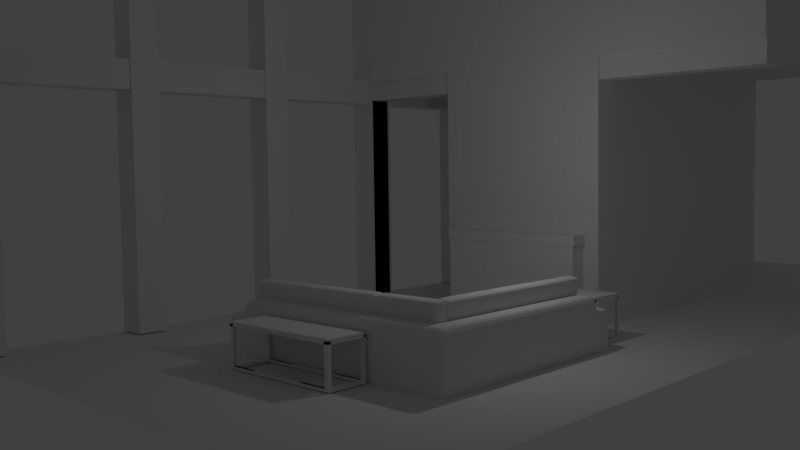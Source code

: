 # Source: interior.blend  (saved by Blender 2.79.6; exported with 4.5.12 LTS)
import bpy
from mathutils import Matrix  # noqa: F401  (used for matrix-valued properties, if any)

bpy.ops.wm.read_factory_settings(use_empty=True)
scene = bpy.context.scene
scene.name = 'Scene'

# ---- collections
col_collection_1 = bpy.data.collections.new('Collection 1'); scene.collection.children.link(col_collection_1)
col_collection_2 = bpy.data.collections.new('Collection 2'); scene.collection.children.link(col_collection_2)
col_collection_2.hide_render = True
col_collection_2.hide_viewport = True

# ---- materials (node trees are filled in below, after node groups)
mat_material = bpy.data.materials.new('Material')
mat_material.alpha_threshold = 0.0
mat_material.roughness = 0.5

# ---- material node trees
mat_material.use_nodes = True; mat_material.node_tree.nodes.clear()
_N = mat_material.node_tree.nodes; _L = mat_material.node_tree.links
n0 = _N.new('ShaderNodeOutputMaterial'); n0.name = 'Material Output'; n0.location = (300, 300)
n1 = _N.new('ShaderNodeBsdfGlass'); n1.name = 'Glass BSDF'; n1.location = (10, 300)
n1.distribution = 'BECKMANN'
n1.inputs[0].default_value = (0.8, 0.8, 0.8, 1.0)
n1.inputs[2].default_value = 1.45
_L.new(n1.outputs[0], n0.inputs[0])
n0.is_active_output = True

# ---- world
world_world = bpy.data.worlds.new('World'); scene.world = world_world
world_world.color = (0.05088, 0.05088, 0.05088)
world_world.use_sun_shadow = False
world_world.sun_shadow_jitter_overblur = 0.0

# ---- cameras
cam_camera = bpy.data.cameras.new('Camera')
cam_camera.clip_end = 100.0
cam_camera.lens = 35.0
cam_camera.sensor_width = 32.0
cam_camera.sensor_height = 18.0
cam_camera.ortho_scale = 7.314
cam_camera.dof.focus_distance = 0.0

# ---- lights
light_lamp = bpy.data.lights.new('Lamp', 'POINT')
light_lamp.transmission_factor = 0.0
light_lamp.cutoff_distance = 30.0
light_lamp.energy = 100.0
light_lamp.shadow_buffer_clip_start = 1.001
light_lamp.shadow_soft_size = 0.1
light_lamp.shadow_maximum_resolution = 0.006
light_lamp.use_absolute_resolution = True
light_sun = bpy.data.lights.new('Sun', 'SUN')
light_sun.transmission_factor = 0.0
light_sun.angle = 0.1993
light_sun.energy = 1.0
light_sun.shadow_buffer_clip_start = 0.5
light_sun.shadow_soft_size = 0.1
light_sun.shadow_cascade_max_distance = 1000.0

# ---- meshes
me_cube_027 = bpy.data.meshes.new('Cube.027')
me_cube_027.from_pydata([(-0.9763, -1.0, -1.0), (-1.0, -1.0, 1.0), (-0.9763, 1.0, -1.0), (-1.0, 1.0, 1.0), (0.9763, -1.0, -1.0), (1.0, -1.0, 1.0), (0.9763, 1.0, -1.0), (1.0, 1.0, 1.0)], [], [(0, 1, 3, 2), (2, 3, 7, 6), (6, 7, 5, 4), (4, 5, 1, 0), (2, 6, 4, 0), (7, 3, 1, 5)])
me_cube_027.materials.append(mat_material)
me_cube_027.use_remesh_preserve_volume = False
me_cube_027.use_remesh_preserve_attributes = False
me_cube_027.use_mirror_vertex_groups = False
me_cube_027.update()
me_cylinder_003 = bpy.data.meshes.new('Cylinder.003')
me_cylinder_003.from_pydata([(0.0, 1.0, -1.0), (0.0, 1.0, 1.0), (0.1951, 0.9808, -1.0), (0.1951, 0.9808, 1.0), (0.3827, 0.9239, -1.0), (0.3827, 0.9239, 1.0), (0.5556, 0.8315, -1.0), (0.5556, 0.8315, 1.0), (0.7071, 0.7071, -1.0), (0.7071, 0.7071, 1.0), (0.8315, 0.5556, -1.0), (0.8315, 0.5556, 1.0), (0.9239, 0.3827, -1.0), (0.9239, 0.3827, 1.0), (0.9808, 0.1951, -1.0), (0.9808, 0.1951, 1.0), (1.0, 7.55e-08, -1.0), (1.0, 7.55e-08, 1.0), (0.9808, -0.1951, -1.0), (0.9808, -0.1951, 1.0), (0.9239, -0.3827, -1.0), (0.9239, -0.3827, 1.0), (0.8315, -0.5556, -1.0), (0.8315, -0.5556, 1.0), (0.7071, -0.7071, -1.0), (0.7071, -0.7071, 1.0), (0.5556, -0.8315, -1.0), (0.5556, -0.8315, 1.0), (0.3827, -0.9239, -1.0), (0.3827, -0.9239, 1.0), (0.1951, -0.9808, -1.0), (0.1951, -0.9808, 1.0), (-3.258e-07, -1.0, -1.0), (-3.258e-07, -1.0, 1.0), (-0.1951, -0.9808, -1.0), (-0.1951, -0.9808, 1.0), (-0.3827, -0.9239, -1.0), (-0.3827, -0.9239, 1.0), (-0.5556, -0.8315, -1.0), (-0.5556, -0.8315, 1.0), (-0.7071, -0.7071, -1.0), (-0.7071, -0.7071, 1.0), (-0.8315, -0.5556, -1.0), (-0.8315, -0.5556, 1.0), (-0.9239, -0.3827, -1.0), (-0.9239, -0.3827, 1.0), (-0.9808, -0.1951, -1.0), (-0.9808, -0.1951, 1.0), (-1.0, 9.656e-07, -1.0), (-1.0, 9.656e-07, 1.0), (-0.9808, 0.1951, -1.0), (-0.9808, 0.1951, 1.0), (-0.9239, 0.3827, -1.0), (-0.9239, 0.3827, 1.0), (-0.8315, 0.5556, -1.0), (-0.8315, 0.5556, 1.0), (-0.7071, 0.7071, -1.0), (-0.7071, 0.7071, 1.0), (-0.5556, 0.8315, -1.0), (-0.5556, 0.8315, 1.0), (-0.3827, 0.9239, -1.0), (-0.3827, 0.9239, 1.0), (-0.1951, 0.9808, -1.0), (-0.1951, 0.9808, 1.0), (0.239, 1.201, 1.032), (-2.671e-08, 1.225, 1.032), (0.4688, 1.132, 1.032), (0.6805, 1.018, 1.032), (0.8661, 0.8661, 1.032), (1.018, 0.6805, 1.032), (1.132, 0.4688, 1.032), (1.201, 0.239, 1.032), (1.225, 2.838e-08, 1.032), (1.201, -0.239, 1.032), (1.132, -0.4688, 1.032), (1.018, -0.6805, 1.032), (0.8661, -0.8661, 1.032), (0.6805, -1.018, 1.032), (0.4687, -1.132, 1.032), (0.239, -1.201, 1.032), (-4.258e-07, -1.225, 1.032), (-0.239, -1.201, 1.032), (-0.4688, -1.132, 1.032), (-0.6805, -1.018, 1.032), (-0.8661, -0.8661, 1.032), (-1.018, -0.6805, 1.032), (-1.132, -0.4687, 1.032), (-1.201, -0.239, 1.032), (-1.225, 1.119e-06, 1.032), (-1.201, 0.239, 1.032), (-1.132, 0.4688, 1.032), (-1.018, 0.6805, 1.032), (-0.8661, 0.8661, 1.032), (-0.6805, 1.018, 1.032), (-0.4687, 1.132, 1.032), (-0.239, 1.201, 1.032)], [], [(0, 1, 3, 2), (2, 3, 5, 4), (4, 5, 7, 6), (6, 7, 9, 8), (8, 9, 11, 10), (10, 11, 13, 12), (12, 13, 15, 14), (14, 15, 17, 16), (16, 17, 19, 18), (18, 19, 21, 20), (20, 21, 23, 22), (22, 23, 25, 24), (24, 25, 27, 26), (26, 27, 29, 28), (28, 29, 31, 30), (30, 31, 33, 32), (32, 33, 35, 34), (34, 35, 37, 36), (36, 37, 39, 38), (38, 39, 41, 40), (40, 41, 43, 42), (42, 43, 45, 44), (44, 45, 47, 46), (46, 47, 49, 48), (48, 49, 51, 50), (50, 51, 53, 52), (52, 53, 55, 54), (54, 55, 57, 56), (56, 57, 59, 58), (58, 59, 61, 60), (13, 11, 69, 70), (60, 61, 63, 62), (62, 63, 1, 0), (0, 2, 4, 6, 8, 10, 12, 14, 16, 18, 20, 22, 24, 26, 28, 30, 32, 34, 36, 38, 40, 42, 44, 46, 48, 50, 52, 54, 56, 58, 60, 62), (64, 65, 95, 94, 93, 92, 91, 90, 89, 88, 87, 86, 85, 84, 83, 82, 81, 80, 79, 78, 77, 76, 75, 74, 73, 72, 71, 70, 69, 68, 67, 66), (31, 29, 78, 79), (49, 47, 87, 88), (5, 3, 64, 66), (23, 21, 74, 75), (41, 39, 83, 84), (59, 57, 92, 93), (15, 13, 70, 71), (33, 31, 79, 80), (51, 49, 88, 89), (7, 5, 66, 67), (25, 23, 75, 76), (43, 41, 84, 85), (61, 59, 93, 94), (17, 15, 71, 72), (35, 33, 80, 81), (53, 51, 89, 90), (9, 7, 67, 68), (27, 25, 76, 77), (45, 43, 85, 86), (63, 61, 94, 95), (19, 17, 72, 73), (37, 35, 81, 82), (55, 53, 90, 91), (11, 9, 68, 69), (29, 27, 77, 78), (47, 45, 86, 87), (3, 1, 65, 64), (1, 63, 95, 65), (21, 19, 73, 74), (39, 37, 82, 83), (57, 55, 91, 92)])
me_cylinder_003.use_remesh_preserve_volume = False
me_cylinder_003.use_remesh_preserve_attributes = False
me_cylinder_003.use_mirror_vertex_groups = False
me_cylinder_003.update()
me_cylinder_002 = bpy.data.meshes.new('Cylinder.002')
me_cylinder_002.from_pydata([(0.0, 1.0, -1.0), (0.0, 1.0, 1.0), (0.1951, 0.9808, -1.0), (0.1951, 0.9808, 1.0), (0.3827, 0.9239, -1.0), (0.3827, 0.9239, 1.0), (0.5556, 0.8315, -1.0), (0.5556, 0.8315, 1.0), (0.7071, 0.7071, -1.0), (0.7071, 0.7071, 1.0), (0.8315, 0.5556, -1.0), (0.8315, 0.5556, 1.0), (0.9239, 0.3827, -1.0), (0.9239, 0.3827, 1.0), (0.9808, 0.1951, -1.0), (0.9808, 0.1951, 1.0), (1.0, 7.55e-08, -1.0), (1.0, 7.55e-08, 1.0), (0.9808, -0.1951, -1.0), (0.9808, -0.1951, 1.0), (0.9239, -0.3827, -1.0), (0.9239, -0.3827, 1.0), (0.8315, -0.5556, -1.0), (0.8315, -0.5556, 1.0), (0.7071, -0.7071, -1.0), (0.7071, -0.7071, 1.0), (0.5556, -0.8315, -1.0), (0.5556, -0.8315, 1.0), (0.3827, -0.9239, -1.0), (0.3827, -0.9239, 1.0), (0.1951, -0.9808, -1.0), (0.1951, -0.9808, 1.0), (-3.258e-07, -1.0, -1.0), (-3.258e-07, -1.0, 1.0), (-0.1951, -0.9808, -1.0), (-0.1951, -0.9808, 1.0), (-0.3827, -0.9239, -1.0), (-0.3827, -0.9239, 1.0), (-0.5556, -0.8315, -1.0), (-0.5556, -0.8315, 1.0), (-0.7071, -0.7071, -1.0), (-0.7071, -0.7071, 1.0), (-0.8315, -0.5556, -1.0), (-0.8315, -0.5556, 1.0), (-0.9239, -0.3827, -1.0), (-0.9239, -0.3827, 1.0), (-0.9808, -0.1951, -1.0), (-0.9808, -0.1951, 1.0), (-1.0, 9.656e-07, -1.0), (-1.0, 9.656e-07, 1.0), (-0.9808, 0.1951, -1.0), (-0.9808, 0.1951, 1.0), (-0.9239, 0.3827, -1.0), (-0.9239, 0.3827, 1.0), (-0.8315, 0.5556, -1.0), (-0.8315, 0.5556, 1.0), (-0.7071, 0.7071, -1.0), (-0.7071, 0.7071, 1.0), (-0.5556, 0.8315, -1.0), (-0.5556, 0.8315, 1.0), (-0.3827, 0.9239, -1.0), (-0.3827, 0.9239, 1.0), (-0.1951, 0.9808, -1.0), (-0.1951, 0.9808, 1.0), (0.264, 1.327, 1.03), (-3.976e-08, 1.353, 1.03), (0.5178, 1.25, 1.03), (0.7518, 1.125, 1.03), (0.9569, 0.9569, 1.03), (1.125, 0.7518, 1.03), (1.25, 0.5178, 1.03), (1.327, 0.264, 1.03), (1.353, -3.23e-09, 1.03), (1.327, -0.264, 1.03), (1.25, -0.5178, 1.03), (1.125, -0.7518, 1.03), (0.9569, -0.9569, 1.03), (0.7518, -1.125, 1.03), (0.5178, -1.25, 1.03), (0.264, -1.327, 1.03), (-4.807e-07, -1.353, 1.03), (-0.264, -1.327, 1.03), (-0.5178, -1.25, 1.03), (-0.7518, -1.125, 1.03), (-0.9569, -0.9569, 1.03), (-1.125, -0.7518, 1.03), (-1.25, -0.5178, 1.03), (-1.327, -0.264, 1.03), (-1.353, 1.201e-06, 1.03), (-1.327, 0.264, 1.03), (-1.25, 0.5178, 1.03), (-1.125, 0.7518, 1.03), (-0.9569, 0.9569, 1.03), (-0.7518, 1.125, 1.03), (-0.5178, 1.25, 1.03), (-0.264, 1.327, 1.03)], [], [(0, 1, 3, 2), (2, 3, 5, 4), (4, 5, 7, 6), (6, 7, 9, 8), (8, 9, 11, 10), (10, 11, 13, 12), (12, 13, 15, 14), (14, 15, 17, 16), (16, 17, 19, 18), (18, 19, 21, 20), (20, 21, 23, 22), (22, 23, 25, 24), (24, 25, 27, 26), (26, 27, 29, 28), (28, 29, 31, 30), (30, 31, 33, 32), (32, 33, 35, 34), (34, 35, 37, 36), (36, 37, 39, 38), (38, 39, 41, 40), (40, 41, 43, 42), (42, 43, 45, 44), (44, 45, 47, 46), (46, 47, 49, 48), (48, 49, 51, 50), (50, 51, 53, 52), (52, 53, 55, 54), (54, 55, 57, 56), (56, 57, 59, 58), (58, 59, 61, 60), (63, 61, 94, 95), (60, 61, 63, 62), (62, 63, 1, 0), (0, 2, 4, 6, 8, 10, 12, 14, 16, 18, 20, 22, 24, 26, 28, 30, 32, 34, 36, 38, 40, 42, 44, 46, 48, 50, 52, 54, 56, 58, 60, 62), (64, 65, 95, 94, 93, 92, 91, 90, 89, 88, 87, 86, 85, 84, 83, 82, 81, 80, 79, 78, 77, 76, 75, 74, 73, 72, 71, 70, 69, 68, 67, 66), (19, 17, 72, 73), (37, 35, 81, 82), (55, 53, 90, 91), (11, 9, 68, 69), (29, 27, 77, 78), (47, 45, 86, 87), (3, 1, 65, 64), (1, 63, 95, 65), (21, 19, 73, 74), (39, 37, 82, 83), (57, 55, 91, 92), (13, 11, 69, 70), (31, 29, 78, 79), (49, 47, 87, 88), (5, 3, 64, 66), (23, 21, 74, 75), (41, 39, 83, 84), (59, 57, 92, 93), (15, 13, 70, 71), (33, 31, 79, 80), (51, 49, 88, 89), (7, 5, 66, 67), (25, 23, 75, 76), (43, 41, 84, 85), (61, 59, 93, 94), (17, 15, 71, 72), (35, 33, 80, 81), (53, 51, 89, 90), (9, 7, 67, 68), (27, 25, 76, 77), (45, 43, 85, 86)])
me_cylinder_002.use_remesh_preserve_volume = False
me_cylinder_002.use_remesh_preserve_attributes = False
me_cylinder_002.use_mirror_vertex_groups = False
me_cylinder_002.update()
me_cylinder_001 = bpy.data.meshes.new('Cylinder.001')
me_cylinder_001.from_pydata([(0.0, 1.0, -1.0), (0.0, 1.0, 1.0), (0.1951, 0.9808, -1.0), (0.1951, 0.9808, 1.0), (0.3827, 0.9239, -1.0), (0.3827, 0.9239, 1.0), (0.5556, 0.8315, -1.0), (0.5556, 0.8315, 1.0), (0.7071, 0.7071, -1.0), (0.7071, 0.7071, 1.0), (0.8315, 0.5556, -1.0), (0.8315, 0.5556, 1.0), (0.9239, 0.3827, -1.0), (0.9239, 0.3827, 1.0), (0.9808, 0.1951, -1.0), (0.9808, 0.1951, 1.0), (1.0, 7.55e-08, -1.0), (1.0, 7.55e-08, 1.0), (0.9808, -0.1951, -1.0), (0.9808, -0.1951, 1.0), (0.9239, -0.3827, -1.0), (0.9239, -0.3827, 1.0), (0.8315, -0.5556, -1.0), (0.8315, -0.5556, 1.0), (0.7071, -0.7071, -1.0), (0.7071, -0.7071, 1.0), (0.5556, -0.8315, -1.0), (0.5556, -0.8315, 1.0), (0.3827, -0.9239, -1.0), (0.3827, -0.9239, 1.0), (0.1951, -0.9808, -1.0), (0.1951, -0.9808, 1.0), (-3.258e-07, -1.0, -1.0), (-3.258e-07, -1.0, 1.0), (-0.1951, -0.9808, -1.0), (-0.1951, -0.9808, 1.0), (-0.3827, -0.9239, -1.0), (-0.3827, -0.9239, 1.0), (-0.5556, -0.8315, -1.0), (-0.5556, -0.8315, 1.0), (-0.7071, -0.7071, -1.0), (-0.7071, -0.7071, 1.0), (-0.8315, -0.5556, -1.0), (-0.8315, -0.5556, 1.0), (-0.9239, -0.3827, -1.0), (-0.9239, -0.3827, 1.0), (-0.9808, -0.1951, -1.0), (-0.9808, -0.1951, 1.0), (-1.0, 9.656e-07, -1.0), (-1.0, 9.656e-07, 1.0), (-0.9808, 0.1951, -1.0), (-0.9808, 0.1951, 1.0), (-0.9239, 0.3827, -1.0), (-0.9239, 0.3827, 1.0), (-0.8315, 0.5556, -1.0), (-0.8315, 0.5556, 1.0), (-0.7071, 0.7071, -1.0), (-0.7071, 0.7071, 1.0), (-0.5556, 0.8315, -1.0), (-0.5556, 0.8315, 1.0), (-0.3827, 0.9239, -1.0), (-0.3827, 0.9239, 1.0), (-0.1951, 0.9808, -1.0), (-0.1951, 0.9808, 1.0), (0.2449, 1.231, 1.027), (-3.032e-08, 1.255, 1.027), (0.4804, 1.16, 1.027), (0.6974, 1.044, 1.027), (0.8876, 0.8876, 1.027), (1.044, 0.6974, 1.027), (1.16, 0.4804, 1.027), (1.231, 0.2449, 1.027), (1.255, 2.201e-08, 1.027), (1.231, -0.2449, 1.027), (1.16, -0.4804, 1.027), (1.044, -0.6974, 1.027), (0.8876, -0.8876, 1.027), (0.6974, -1.044, 1.027), (0.4804, -1.16, 1.027), (0.2449, -1.231, 1.027), (-4.394e-07, -1.255, 1.027), (-0.2449, -1.231, 1.027), (-0.4804, -1.16, 1.027), (-0.6974, -1.044, 1.027), (-0.8876, -0.8876, 1.027), (-1.044, -0.6974, 1.027), (-1.16, -0.4804, 1.027), (-1.231, -0.2449, 1.027), (-1.255, 1.139e-06, 1.027), (-1.231, 0.2449, 1.027), (-1.16, 0.4804, 1.027), (-1.044, 0.6974, 1.027), (-0.8876, 0.8876, 1.027), (-0.6974, 1.044, 1.027), (-0.4804, 1.16, 1.027), (-0.2449, 1.231, 1.027)], [], [(0, 1, 3, 2), (2, 3, 5, 4), (4, 5, 7, 6), (6, 7, 9, 8), (8, 9, 11, 10), (10, 11, 13, 12), (12, 13, 15, 14), (14, 15, 17, 16), (16, 17, 19, 18), (18, 19, 21, 20), (20, 21, 23, 22), (22, 23, 25, 24), (24, 25, 27, 26), (26, 27, 29, 28), (28, 29, 31, 30), (30, 31, 33, 32), (32, 33, 35, 34), (34, 35, 37, 36), (36, 37, 39, 38), (38, 39, 41, 40), (40, 41, 43, 42), (42, 43, 45, 44), (44, 45, 47, 46), (46, 47, 49, 48), (48, 49, 51, 50), (50, 51, 53, 52), (52, 53, 55, 54), (54, 55, 57, 56), (56, 57, 59, 58), (58, 59, 61, 60), (37, 35, 81, 82), (60, 61, 63, 62), (62, 63, 1, 0), (0, 2, 4, 6, 8, 10, 12, 14, 16, 18, 20, 22, 24, 26, 28, 30, 32, 34, 36, 38, 40, 42, 44, 46, 48, 50, 52, 54, 56, 58, 60, 62), (64, 65, 95, 94, 93, 92, 91, 90, 89, 88, 87, 86, 85, 84, 83, 82, 81, 80, 79, 78, 77, 76, 75, 74, 73, 72, 71, 70, 69, 68, 67, 66), (55, 53, 90, 91), (11, 9, 68, 69), (29, 27, 77, 78), (47, 45, 86, 87), (3, 1, 65, 64), (1, 63, 95, 65), (21, 19, 73, 74), (39, 37, 82, 83), (57, 55, 91, 92), (13, 11, 69, 70), (31, 29, 78, 79), (49, 47, 87, 88), (5, 3, 64, 66), (23, 21, 74, 75), (41, 39, 83, 84), (59, 57, 92, 93), (15, 13, 70, 71), (33, 31, 79, 80), (51, 49, 88, 89), (7, 5, 66, 67), (25, 23, 75, 76), (43, 41, 84, 85), (61, 59, 93, 94), (17, 15, 71, 72), (35, 33, 80, 81), (53, 51, 89, 90), (9, 7, 67, 68), (27, 25, 76, 77), (45, 43, 85, 86), (63, 61, 94, 95), (19, 17, 72, 73)])
me_cylinder_001.use_remesh_preserve_volume = False
me_cylinder_001.use_remesh_preserve_attributes = False
me_cylinder_001.use_mirror_vertex_groups = False
me_cylinder_001.update()
me_cylinder = bpy.data.meshes.new('Cylinder')
me_cylinder.from_pydata([(0.0, 1.0, -1.0), (0.0, 1.0, 1.0), (0.1951, 0.9808, -1.0), (0.1951, 0.9808, 1.0), (0.3827, 0.9239, -1.0), (0.3827, 0.9239, 1.0), (0.5556, 0.8315, -1.0), (0.5556, 0.8315, 1.0), (0.7071, 0.7071, -1.0), (0.7071, 0.7071, 1.0), (0.8315, 0.5556, -1.0), (0.8315, 0.5556, 1.0), (0.9239, 0.3827, -1.0), (0.9239, 0.3827, 1.0), (0.9808, 0.1951, -1.0), (0.9808, 0.1951, 1.0), (1.0, 7.55e-08, -1.0), (1.0, 7.55e-08, 1.0), (0.9808, -0.1951, -1.0), (0.9808, -0.1951, 1.0), (0.9239, -0.3827, -1.0), (0.9239, -0.3827, 1.0), (0.8315, -0.5556, -1.0), (0.8315, -0.5556, 1.0), (0.7071, -0.7071, -1.0), (0.7071, -0.7071, 1.0), (0.5556, -0.8315, -1.0), (0.5556, -0.8315, 1.0), (0.3827, -0.9239, -1.0), (0.3827, -0.9239, 1.0), (0.1951, -0.9808, -1.0), (0.1951, -0.9808, 1.0), (-3.258e-07, -1.0, -1.0), (-3.258e-07, -1.0, 1.0), (-0.1951, -0.9808, -1.0), (-0.1951, -0.9808, 1.0), (-0.3827, -0.9239, -1.0), (-0.3827, -0.9239, 1.0), (-0.5556, -0.8315, -1.0), (-0.5556, -0.8315, 1.0), (-0.7071, -0.7071, -1.0), (-0.7071, -0.7071, 1.0), (-0.8315, -0.5556, -1.0), (-0.8315, -0.5556, 1.0), (-0.9239, -0.3827, -1.0), (-0.9239, -0.3827, 1.0), (-0.9808, -0.1951, -1.0), (-0.9808, -0.1951, 1.0), (-1.0, 9.656e-07, -1.0), (-1.0, 9.656e-07, 1.0), (-0.9808, 0.1951, -1.0), (-0.9808, 0.1951, 1.0), (-0.9239, 0.3827, -1.0), (-0.9239, 0.3827, 1.0), (-0.8315, 0.5556, -1.0), (-0.8315, 0.5556, 1.0), (-0.7071, 0.7071, -1.0), (-0.7071, 0.7071, 1.0), (-0.5556, 0.8315, -1.0), (-0.5556, 0.8315, 1.0), (-0.3827, 0.9239, -1.0), (-0.3827, 0.9239, 1.0), (-0.1951, 0.9808, -1.0), (-0.1951, 0.9808, 1.0), (0.2519, 1.266, 1.017), (-3.299e-08, 1.291, 1.017), (0.4942, 1.193, 1.017), (0.7174, 1.074, 1.017), (0.9131, 0.9131, 1.017), (1.074, 0.7174, 1.017), (1.193, 0.4942, 1.017), (1.266, 0.2519, 1.017), (1.291, 1.395e-08, 1.017), (1.266, -0.2519, 1.017), (1.193, -0.4942, 1.017), (1.074, -0.7174, 1.017), (0.9131, -0.9131, 1.017), (0.7174, -1.074, 1.017), (0.4942, -1.193, 1.017), (0.2519, -1.266, 1.017), (-4.537e-07, -1.291, 1.017), (-0.2519, -1.266, 1.017), (-0.4942, -1.193, 1.017), (-0.7174, -1.074, 1.017), (-0.9131, -0.9131, 1.017), (-1.074, -0.7174, 1.017), (-1.193, -0.4942, 1.017), (-1.266, -0.2519, 1.017), (-1.291, 1.163e-06, 1.017), (-1.266, 0.2519, 1.017), (-1.193, 0.4942, 1.017), (-1.074, 0.7174, 1.017), (-0.9131, 0.9131, 1.017), (-0.7174, 1.074, 1.017), (-0.4942, 1.193, 1.017), (-0.2519, 1.266, 1.017)], [], [(0, 1, 3, 2), (2, 3, 5, 4), (4, 5, 7, 6), (6, 7, 9, 8), (8, 9, 11, 10), (10, 11, 13, 12), (12, 13, 15, 14), (14, 15, 17, 16), (16, 17, 19, 18), (18, 19, 21, 20), (20, 21, 23, 22), (22, 23, 25, 24), (24, 25, 27, 26), (26, 27, 29, 28), (28, 29, 31, 30), (30, 31, 33, 32), (32, 33, 35, 34), (34, 35, 37, 36), (36, 37, 39, 38), (38, 39, 41, 40), (40, 41, 43, 42), (42, 43, 45, 44), (44, 45, 47, 46), (46, 47, 49, 48), (48, 49, 51, 50), (50, 51, 53, 52), (52, 53, 55, 54), (54, 55, 57, 56), (56, 57, 59, 58), (58, 59, 61, 60), (21, 19, 73, 74), (60, 61, 63, 62), (62, 63, 1, 0), (0, 2, 4, 6, 8, 10, 12, 14, 16, 18, 20, 22, 24, 26, 28, 30, 32, 34, 36, 38, 40, 42, 44, 46, 48, 50, 52, 54, 56, 58, 60, 62), (64, 65, 95, 94, 93, 92, 91, 90, 89, 88, 87, 86, 85, 84, 83, 82, 81, 80, 79, 78, 77, 76, 75, 74, 73, 72, 71, 70, 69, 68, 67, 66), (39, 37, 82, 83), (57, 55, 91, 92), (13, 11, 69, 70), (31, 29, 78, 79), (49, 47, 87, 88), (5, 3, 64, 66), (23, 21, 74, 75), (41, 39, 83, 84), (59, 57, 92, 93), (15, 13, 70, 71), (33, 31, 79, 80), (51, 49, 88, 89), (7, 5, 66, 67), (25, 23, 75, 76), (43, 41, 84, 85), (61, 59, 93, 94), (17, 15, 71, 72), (35, 33, 80, 81), (53, 51, 89, 90), (9, 7, 67, 68), (27, 25, 76, 77), (45, 43, 85, 86), (63, 61, 94, 95), (19, 17, 72, 73), (37, 35, 81, 82), (55, 53, 90, 91), (11, 9, 68, 69), (29, 27, 77, 78), (47, 45, 86, 87), (3, 1, 65, 64), (1, 63, 95, 65)])
me_cylinder.use_remesh_preserve_volume = False
me_cylinder.use_remesh_preserve_attributes = False
me_cylinder.use_mirror_vertex_groups = False
me_cylinder.update()
me_cube_026 = bpy.data.meshes.new('Cube.026')
me_cube_026.from_pydata([(-0.9763, -1.0, -1.0), (-1.0, -1.0, 1.0), (-0.9763, 1.0, -1.0), (-1.0, 1.0, 1.0), (0.9763, -1.0, -1.0), (1.0, -1.0, 1.0), (0.9763, 1.0, -1.0), (1.0, 1.0, 1.0)], [], [(0, 1, 3, 2), (2, 3, 7, 6), (6, 7, 5, 4), (4, 5, 1, 0), (2, 6, 4, 0), (7, 3, 1, 5)])
me_cube_026.materials.append(mat_material)
me_cube_026.use_remesh_preserve_volume = False
me_cube_026.use_remesh_preserve_attributes = False
me_cube_026.use_mirror_vertex_groups = False
me_cube_026.update()
me_cube_025 = bpy.data.meshes.new('Cube.025')
me_cube_025.from_pydata([(-1.0, -1.0, -1.0), (-1.0, -1.0, 1.0), (-1.0, 1.0, -1.0), (-1.0, 1.0, 1.0), (1.0, -1.0, -1.0), (1.0, -1.0, 1.0), (1.0, 1.0, -1.0), (1.0, 1.0, 1.0), (0.8122, 1.0, -1.0), (0.8122, 1.0, 1.0), (0.8122, -1.0, -1.0), (0.8122, -1.0, 1.0), (-0.8077, 1.0, -1.0), (-0.8077, -1.0, 1.0), (-0.8077, 1.0, 1.0), (-0.8077, -1.0, -1.0), (-1.0, -1.0, 0.8376), (-1.0, 1.0, 0.8376), (1.0, 1.0, 0.8376), (1.0, -1.0, 0.8376), (0.8122, -1.0, 0.8376), (0.8122, 1.0, 0.8376), (-0.8077, 1.0, 0.8376), (-0.8077, -1.0, 0.8376)], [], [(16, 1, 3, 17), (21, 9, 7, 18), (18, 7, 5, 19), (23, 13, 1, 16), (8, 6, 4, 10), (14, 3, 1, 13), (7, 9, 11, 5), (19, 5, 11, 20), (22, 14, 9, 21), (17, 3, 14, 22), (2, 12, 15, 0), (9, 14, 13, 11), (20, 11, 13, 23), (2, 17, 22, 12), (4, 19, 20, 10), (15, 23, 16, 0), (6, 18, 19, 4), (8, 21, 18, 6), (0, 16, 17, 2), (12, 22, 23, 15), (20, 23, 22, 21), (8, 10, 20, 21)])
me_cube_025.use_remesh_preserve_volume = False
me_cube_025.use_remesh_preserve_attributes = False
me_cube_025.use_mirror_vertex_groups = False
me_cube_025.update()
me_cube_024 = bpy.data.meshes.new('Cube.024')
me_cube_024.from_pydata([(-1.0, -1.0, -1.0), (-1.0, -1.0, 1.0), (-1.0, 1.0, -1.0), (-1.0, 1.0, 1.0), (1.0, -1.0, -1.0), (1.0, -1.0, 1.0), (1.0, 1.0, -1.0), (1.0, 1.0, 1.0), (0.8122, 1.0, -1.0), (0.8122, 1.0, 1.0), (0.8122, -1.0, -1.0), (0.8122, -1.0, 1.0), (-0.8077, 1.0, -1.0), (-0.8077, -1.0, 1.0), (-0.8077, 1.0, 1.0), (-0.8077, -1.0, -1.0), (-1.0, -1.0, 0.8376), (-1.0, 1.0, 0.8376), (1.0, 1.0, 0.8376), (1.0, -1.0, 0.8376), (0.8122, -1.0, 0.8376), (0.8122, 1.0, 0.8376), (-0.8077, 1.0, 0.8376), (-0.8077, -1.0, 0.8376)], [], [(16, 1, 3, 17), (21, 9, 7, 18), (18, 7, 5, 19), (23, 13, 1, 16), (8, 6, 4, 10), (14, 3, 1, 13), (7, 9, 11, 5), (19, 5, 11, 20), (22, 14, 9, 21), (17, 3, 14, 22), (2, 12, 15, 0), (9, 14, 13, 11), (20, 11, 13, 23), (2, 17, 22, 12), (4, 19, 20, 10), (15, 23, 16, 0), (6, 18, 19, 4), (8, 21, 18, 6), (0, 16, 17, 2), (12, 22, 23, 15), (20, 23, 22, 21), (8, 10, 20, 21)])
me_cube_024.use_remesh_preserve_volume = False
me_cube_024.use_remesh_preserve_attributes = False
me_cube_024.use_mirror_vertex_groups = False
me_cube_024.update()
me_cube_021 = bpy.data.meshes.new('Cube.021')
me_cube_021.from_pydata([(-0.985, -1.0, -1.0), (-0.985, -1.0, 1.0), (-0.985, 1.0, -1.0), (-0.985, 1.0, 1.0), (0.9794, -1.0, -1.0), (0.9794, -1.0, 1.0), (0.9794, 1.0, -1.0), (0.9794, 1.0, 1.0), (-0.8533, 1.0, -1.0), (-0.8533, 1.0, 1.0), (-0.8533, -1.0, -1.0), (-0.8533, -1.0, 1.0), (0.8379, 1.0, 1.0), (0.8379, -1.0, -1.0), (0.8379, 1.0, -1.0), (0.8379, -1.0, 1.0), (-0.985, 25.35, 1.0), (-0.985, 25.35, -1.0), (-0.8533, 25.35, -1.0), (0.8379, 25.35, 1.0), (0.9794, 25.35, 1.0), (0.9794, 25.35, -1.0), (-0.8533, 25.35, 1.0), (0.8379, 25.35, -1.0), (0.9794, 24.04, -1.0), (0.9794, 24.04, 1.0), (0.8379, 24.04, -1.0), (0.8379, 24.04, 1.0), (-0.8533, 24.03, -1.0), (-0.8533, 24.03, 1.0), (-0.985, 24.03, -1.0), (-0.985, 24.03, 1.0), (-0.8538, 25.35, 1.0), (-0.8538, 25.35, -1.0), (-0.8538, 24.04, -1.0), (-0.8538, 24.04, 1.0), (-0.985, 1.0, -1.0), (-0.985, -1.0, -1.0), (-0.8533, 1.0, -1.0), (0.9794, -1.0, -1.0), (0.9794, 1.0, -1.0), (0.8379, -1.0, -1.0), (-0.8533, -1.0, -1.0), (0.8379, 1.0, -1.0), (-0.8533, 25.35, -1.0), (-0.985, 25.35, -1.0), (0.9794, 25.35, -1.0), (0.8379, 25.35, -1.0), (-0.8533, 24.03, -1.0), (0.9794, 24.04, -1.0), (-0.985, 24.03, -1.0), (0.8379, 24.04, -1.0), (-0.8948, 0.1609, -1.088), (-0.8948, 0.1609, 1.034), (-0.8948, 24.51, -1.088), (-0.8948, 24.51, 1.034), (0.8782, 0.1609, -1.088), (0.8782, 0.1609, 1.034), (0.8782, 24.51, -1.088), (0.8782, 24.51, 1.034), (-0.9828, -1.0, 49.87), (-0.9828, -1.0, 53.26), (-0.9828, 1.0, 49.87), (-0.9828, 1.0, 53.26), (0.9758, -1.0, 49.87), (0.9758, -1.0, 53.26), (0.9758, 1.0, 49.87), (0.9758, 1.0, 53.26), (-0.9157, 1.0, 49.87), (-0.9157, 1.0, 53.26), (-0.9157, -1.0, 49.87), (-0.9157, -1.0, 53.26), (0.9036, 1.0, 53.26), (0.9036, -1.0, 49.87), (0.9036, 1.0, 49.87), (0.9036, -1.0, 53.26), (-0.9828, 25.35, 53.26), (-0.9828, 25.35, 49.87), (-0.9157, 25.35, 49.87), (0.9036, 25.35, 53.26), (0.9758, 25.35, 53.26), (0.9758, 25.35, 49.87), (-0.9157, 25.35, 53.26), (0.9036, 25.35, 49.87), (0.9758, 24.04, 49.87), (0.9758, 24.04, 53.26), (0.9036, 24.04, 49.87), (0.9036, 24.04, 53.26), (-0.9157, 24.03, 49.87), (-0.9157, 24.03, 53.26), (-0.9828, 24.03, 49.87), (-0.9828, 24.03, 53.26), (-0.9159, 25.35, 53.26), (-0.9159, 25.35, 49.87), (-0.9159, 24.04, 49.87), (-0.9159, 24.04, 53.26), (-0.5023, 1.0, 49.87), (-0.5023, -1.0, 49.87), (-0.9157, 1.0, 49.87), (0.4995, -1.0, 49.87), (0.4995, 1.0, 49.87), (0.4273, -1.0, 49.87), (-0.9157, -1.0, 49.87), (0.4273, 1.0, 49.87), (-0.4352, 25.35, 49.87), (-0.5023, 25.35, 49.87), (0.4995, 25.35, 49.87), (0.4273, 25.35, 49.87), (-0.4352, 24.03, 49.87), (0.4995, 24.04, 49.87), (-0.5023, 24.03, 49.87), (0.4273, 24.04, 49.87), (-0.9828, 1.0, 49.87), (-0.9828, -1.0, 49.87), (-0.9157, 1.0, 49.87), (0.9758, -1.0, 49.87), (0.9758, 1.0, 49.87), (0.9036, -1.0, 49.87), (-0.9157, -1.0, 49.87), (0.9036, 1.0, 49.87), (-0.9157, 25.35, 49.87), (-0.9828, 25.35, 49.87), (0.9758, 25.35, 49.87), (0.9036, 25.35, 49.87), (-0.9157, 24.03, 49.87), (0.9758, 24.04, 49.87), (-0.9828, 24.03, 49.87), (0.9036, 24.04, 49.87), (-0.9828, 1.0, 1.289), (-0.9828, -1.0, 1.289), (-0.9157, 1.0, 1.289), (0.9758, -1.0, 1.289), (0.9758, 1.0, 1.289), (0.9036, -1.0, 1.289), (-0.9157, -1.0, 1.289), (0.9036, 1.0, 1.289), (-0.9157, 25.35, 1.289), (-0.9828, 25.35, 1.289), (0.9758, 25.35, 1.289), (0.9036, 25.35, 1.289), (-0.9157, 24.03, 1.289), (0.9758, 24.04, 1.289), (-0.9828, 24.03, 1.289), (0.9036, 24.04, 1.289), (-0.9828, -1.0, 0.9879), (-0.9828, -1.0, 4.375), (-0.9828, 1.0, 0.9879), (-0.9828, 1.0, 4.375), (0.9758, -1.0, 0.9879), (0.9758, -1.0, 4.375), (0.9758, 1.0, 0.9879), (0.9758, 1.0, 4.375), (-0.4352, 1.0, 0.9879), (-0.9157, 1.0, 4.375), (-0.9157, -1.0, 0.9879), (-0.9157, -1.0, 4.375), (0.4273, 1.0, 4.375), (0.9036, -1.0, 0.9879), (0.4273, 1.0, 0.9879), (0.9036, -1.0, 4.375), (-0.9828, 25.35, 4.375), (-0.9828, 25.35, 0.9879), (-0.9157, 25.35, 0.9879), (0.9036, 25.35, 4.375), (0.9758, 25.35, 4.375), (0.9758, 25.35, 0.9879), (-0.9157, 25.35, 4.375), (0.9036, 25.35, 0.9879), (0.9758, 24.04, 0.9879), (0.9758, 24.04, 4.375), (0.4273, 24.04, 0.9879), (0.4273, 24.04, 4.375), (-0.9157, 24.03, 0.9879), (-0.9157, 24.03, 4.375), (-0.9828, 24.03, 0.9879), (-0.9828, 24.03, 4.375), (-0.9159, 25.35, 4.375), (-0.9159, 25.35, 0.9879), (-0.9159, 24.04, 0.9879), (-0.9159, 24.04, 4.375), (-0.5023, 1.0, 0.9879), (-0.5023, -1.0, 0.9879), (-0.4352, 1.0, 0.9879), (0.4995, -1.0, 0.9879), (0.4995, 1.0, 0.9879), (0.4273, -1.0, 0.9879), (-0.4352, -1.0, 0.9879), (0.4273, 1.0, 0.9879), (-0.4352, 25.35, 0.9879), (-0.5023, 25.35, 0.9879), (0.4995, 25.35, 0.9879), (0.4273, 25.35, 0.9879), (-0.4352, 24.03, 0.9879), (0.4995, 24.04, 0.9879), (-0.5023, 24.03, 0.9879), (0.4273, 24.04, 0.9879), (-0.4564, 0.1609, 0.8388), (-0.4564, 0.1609, 4.433), (-0.4564, 24.51, 0.8388), (-0.4564, 24.51, 4.433), (0.4479, 0.1609, 0.8388), (0.4479, 0.1609, 4.433), (0.4479, 24.51, 0.8388), (0.4479, 24.51, 4.433)], [], [(0, 1, 3, 2), (25, 24, 21, 20), (6, 7, 5, 4), (10, 11, 1, 0), (8, 10, 42, 38), (9, 3, 1, 11), (12, 9, 11, 15), (21, 24, 49, 46), (13, 15, 11, 10), (29, 28, 18, 22), (4, 5, 15, 13), (7, 12, 15, 5), (8, 14, 13, 10), (8, 9, 12, 14), (23, 19, 20, 21), (17, 16, 22, 18), (0, 2, 36, 37), (31, 29, 22, 16), (14, 6, 40, 43), (19, 23, 33, 32), (27, 25, 20, 19), (30, 31, 16, 17), (12, 7, 25, 27), (14, 12, 27, 26), (6, 14, 26, 24), (7, 6, 24, 25), (2, 3, 31, 30), (3, 9, 29, 31), (8, 2, 30, 28), (9, 8, 28, 29), (34, 35, 32, 33), (23, 26, 34, 33), (26, 27, 35, 34), (27, 19, 32, 35), (43, 40, 39, 41), (36, 38, 42, 37), (48, 50, 45, 44), (49, 51, 47, 46), (4, 13, 41, 39), (30, 17, 45, 50), (13, 14, 43, 41), (2, 8, 38, 36), (23, 21, 46, 47), (26, 23, 47, 51), (24, 26, 51, 49), (28, 30, 50, 48), (18, 28, 48, 44), (10, 0, 37, 42), (17, 18, 44, 45), (6, 4, 39, 40), (52, 53, 55, 54), (54, 55, 59, 58), (58, 59, 57, 56), (56, 57, 53, 52), (54, 58, 56, 52), (59, 55, 53, 57), (60, 61, 63, 62), (85, 84, 81, 80), (66, 67, 65, 64), (70, 71, 61, 60), (68, 70, 102, 98), (69, 63, 61, 71), (72, 69, 71, 75), (81, 84, 109, 106), (73, 75, 71, 70), (89, 88, 78, 82), (64, 65, 75, 73), (67, 72, 75, 65), (68, 74, 73, 70), (68, 69, 72, 74), (83, 79, 80, 81), (77, 76, 82, 78), (60, 62, 96, 97), (91, 89, 82, 76), (74, 66, 100, 103), (79, 83, 93, 92), (87, 85, 80, 79), (90, 91, 76, 77), (72, 67, 85, 87), (74, 72, 87, 86), (66, 74, 86, 84), (67, 66, 84, 85), (62, 63, 91, 90), (63, 69, 89, 91), (68, 62, 90, 88), (69, 68, 88, 89), (94, 95, 92, 93), (83, 86, 94, 93), (86, 87, 95, 94), (87, 79, 92, 95), (110, 105, 121, 126), (102, 97, 113, 118), (106, 109, 125, 122), (99, 101, 117, 115), (64, 73, 101, 99), (90, 77, 105, 110), (73, 74, 103, 101), (62, 68, 98, 96), (83, 81, 106, 107), (86, 83, 107, 111), (84, 86, 111, 109), (88, 90, 110, 108), (78, 88, 108, 104), (70, 60, 97, 102), (77, 78, 104, 105), (66, 64, 99, 100), (124, 126, 142, 140), (113, 112, 128, 129), (117, 119, 135, 133), (125, 127, 143, 141), (98, 102, 118, 114), (111, 107, 123, 127), (103, 100, 116, 119), (109, 111, 127, 125), (101, 103, 119, 117), (97, 96, 112, 113), (108, 110, 126, 124), (105, 104, 120, 121), (96, 98, 114, 112), (107, 106, 122, 123), (100, 99, 115, 116), (104, 108, 124, 120), (135, 132, 131, 133), (128, 130, 134, 129), (140, 142, 137, 136), (141, 143, 139, 138), (121, 120, 136, 137), (112, 114, 130, 128), (123, 122, 138, 139), (116, 115, 131, 132), (120, 124, 140, 136), (115, 117, 133, 131), (122, 125, 141, 138), (118, 113, 129, 134), (126, 121, 137, 142), (114, 118, 134, 130), (127, 123, 139, 143), (119, 116, 132, 135), (144, 145, 147, 146), (169, 168, 165, 164), (150, 151, 149, 148), (154, 155, 145, 144), (152, 154, 186, 182), (153, 147, 145, 155), (156, 153, 155, 159), (165, 168, 193, 190), (157, 159, 155, 154), (173, 172, 162, 166), (148, 149, 159, 157), (151, 156, 159, 149), (152, 158, 157, 154), (152, 153, 156, 158), (167, 163, 164, 165), (161, 160, 166, 162), (144, 146, 180, 181), (175, 173, 166, 160), (158, 150, 184, 187), (163, 167, 177, 176), (171, 169, 164, 163), (174, 175, 160, 161), (156, 151, 169, 171), (158, 156, 171, 170), (150, 158, 170, 168), (151, 150, 168, 169), (146, 147, 175, 174), (147, 153, 173, 175), (152, 146, 174, 172), (153, 152, 172, 173), (178, 179, 176, 177), (167, 170, 178, 177), (170, 171, 179, 178), (171, 163, 176, 179), (187, 184, 183, 185), (180, 182, 186, 181), (192, 194, 189, 188), (193, 195, 191, 190), (148, 157, 185, 183), (174, 161, 189, 194), (157, 158, 187, 185), (146, 152, 182, 180), (167, 165, 190, 191), (170, 167, 191, 195), (168, 170, 195, 193), (172, 174, 194, 192), (162, 172, 192, 188), (154, 144, 181, 186), (161, 162, 188, 189), (150, 148, 183, 184), (196, 197, 199, 198), (198, 199, 203, 202), (202, 203, 201, 200), (200, 201, 197, 196), (198, 202, 200, 196), (203, 199, 197, 201)])
me_cube_021.use_remesh_preserve_volume = False
me_cube_021.use_remesh_preserve_attributes = False
me_cube_021.use_mirror_vertex_groups = False
me_cube_021.update()
me_cube_018 = bpy.data.meshes.new('Cube.018')
me_cube_018.from_pydata([(-0.985, -1.0, -1.0), (-0.985, -1.0, 1.0), (-0.985, 1.0, -1.0), (-0.985, 1.0, 1.0), (0.9794, -1.0, -1.0), (0.9794, -1.0, 1.0), (0.9794, 1.0, -1.0), (0.9794, 1.0, 1.0), (-0.8533, 1.0, -1.0), (-0.8533, 1.0, 1.0), (-0.8533, -1.0, -1.0), (-0.8533, -1.0, 1.0), (0.8379, 1.0, 1.0), (0.8379, -1.0, -1.0), (0.8379, 1.0, -1.0), (0.8379, -1.0, 1.0), (-0.985, 25.35, 1.0), (-0.985, 25.35, -1.0), (-0.8533, 25.35, -1.0), (0.8379, 25.35, 1.0), (0.9794, 25.35, 1.0), (0.9794, 25.35, -1.0), (-0.8533, 25.35, 1.0), (0.8379, 25.35, -1.0), (0.9794, 24.04, -1.0), (0.9794, 24.04, 1.0), (0.8379, 24.04, -1.0), (0.8379, 24.04, 1.0), (-0.8533, 24.03, -1.0), (-0.8533, 24.03, 1.0), (-0.985, 24.03, -1.0), (-0.985, 24.03, 1.0), (-0.8538, 25.35, 1.0), (-0.8538, 25.35, -1.0), (-0.8538, 24.04, -1.0), (-0.8538, 24.04, 1.0), (-0.985, 1.0, -1.0), (-0.985, -1.0, -1.0), (-0.8533, 1.0, -1.0), (0.9794, -1.0, -1.0), (0.9794, 1.0, -1.0), (0.8379, -1.0, -1.0), (-0.8533, -1.0, -1.0), (0.8379, 1.0, -1.0), (-0.8533, 25.35, -1.0), (-0.985, 25.35, -1.0), (0.9794, 25.35, -1.0), (0.8379, 25.35, -1.0), (-0.8533, 24.03, -1.0), (0.9794, 24.04, -1.0), (-0.985, 24.03, -1.0), (0.8379, 24.04, -1.0), (-0.985, 1.0, -1.0), (-0.985, -1.0, -1.0), (-0.8533, 1.0, -1.0), (0.9794, -1.0, -1.0), (0.9794, 1.0, -1.0), (0.8379, -1.0, -1.0), (-0.8533, -1.0, -1.0), (0.8379, 1.0, -1.0), (-0.8533, 25.35, -1.0), (-0.985, 25.35, -1.0), (0.9794, 25.35, -1.0), (0.8379, 25.35, -1.0), (-0.8533, 24.03, -1.0), (0.9794, 24.04, -1.0), (-0.985, 24.03, -1.0), (0.8379, 24.04, -1.0), (-0.985, 1.0, -29.69), (-0.985, -1.0, -29.69), (-0.8533, 1.0, -29.69), (0.9794, -1.0, -29.69), (0.9794, 1.0, -29.69), (0.8379, -1.0, -29.69), (-0.8533, -1.0, -29.69), (0.8379, 1.0, -29.69), (-0.8533, 25.35, -29.69), (-0.985, 25.35, -29.69), (0.9794, 25.35, -29.69), (0.8379, 25.35, -29.69), (-0.8533, 24.03, -29.69), (0.9794, 24.04, -29.69), (-0.985, 24.03, -29.69), (0.8379, 24.04, -29.69), (-0.985, -1.0, -29.87), (-0.985, -1.0, -27.87), (-0.985, 1.0, -29.87), (-0.985, 1.0, -27.87), (0.9794, -1.0, -29.87), (0.9794, -1.0, -27.87), (0.9794, 1.0, -29.87), (0.9794, 1.0, -27.87), (-0.8533, 1.0, -29.87), (-0.8533, 1.0, -27.87), (-0.8533, -1.0, -29.87), (-0.8533, -1.0, -27.87), (0.8379, 1.0, -27.87), (0.8379, -1.0, -29.87), (0.8379, 1.0, -29.87), (0.8379, -1.0, -27.87), (-0.985, 25.35, -27.87), (-0.985, 25.35, -29.87), (-0.8533, 25.35, -29.87), (0.8379, 25.35, -27.87), (0.9794, 25.35, -27.87), (0.9794, 25.35, -29.87), (-0.8533, 25.35, -27.87), (0.8379, 25.35, -29.87), (0.9794, 24.04, -29.87), (0.9794, 24.04, -27.87), (0.8379, 24.04, -29.87), (0.8379, 24.04, -27.87), (-0.8533, 24.03, -29.87), (-0.8533, 24.03, -27.87), (-0.985, 24.03, -29.87), (-0.985, 24.03, -27.87), (-0.8538, 25.35, -27.87), (-0.8538, 25.35, -29.87), (-0.8538, 24.04, -29.87), (-0.8538, 24.04, -27.87), (-0.985, 1.0, -29.87), (-0.985, -1.0, -29.87), (-0.8533, 1.0, -29.87), (0.9794, -1.0, -29.87), (0.9794, 1.0, -29.87), (0.8379, -1.0, -29.87), (-0.8533, -1.0, -29.87), (0.8379, 1.0, -29.87), (-0.8533, 25.35, -29.87), (-0.985, 25.35, -29.87), (0.9794, 25.35, -29.87), (0.8379, 25.35, -29.87), (-0.8533, 24.03, -29.87), (0.9794, 24.04, -29.87), (-0.985, 24.03, -29.87), (0.8379, 24.04, -29.87), (-0.8948, 0.1609, -29.95), (-0.8948, 0.1609, -27.83), (-0.8948, 24.51, -29.95), (-0.8948, 24.51, -27.83), (0.8782, 0.1609, -29.95), (0.8782, 0.1609, -27.83), (0.8782, 24.51, -29.95), (0.8782, 24.51, -27.83), (-0.985, -1.0, -31.04), (-0.985, -1.0, -29.86), (-0.985, 1.0, -31.04), (-0.985, 1.0, -29.86), (0.9794, -1.0, -31.04), (0.9794, -1.0, -29.86), (0.9794, 1.0, -31.04), (0.9794, 1.0, -29.86), (-0.8533, 1.0, -31.04), (-0.8533, 1.0, -29.86), (-0.8533, -1.0, -31.04), (-0.8533, -1.0, -29.86), (0.8379, 1.0, -29.86), (0.8379, -1.0, -31.04), (0.8379, 1.0, -31.04), (0.8379, -1.0, -29.86), (-0.985, 25.35, -29.86), (-0.985, 25.35, -31.04), (-0.8533, 25.35, -31.04), (0.8379, 25.35, -29.86), (0.9794, 25.35, -29.86), (0.9794, 25.35, -31.04), (-0.8533, 25.35, -29.86), (0.8379, 25.35, -31.04), (0.9794, 24.04, -31.04), (0.9794, 24.04, -29.86), (0.8379, 24.04, -31.04), (0.8379, 24.04, -29.86), (-0.8533, 24.03, -31.04), (-0.8533, 24.03, -29.86), (-0.985, 24.03, -31.04), (-0.985, 24.03, -29.86), (-0.8538, 25.35, -29.86), (-0.8538, 25.35, -31.04), (-0.8538, 24.04, -31.04), (-0.8538, 24.04, -29.86), (-0.985, 1.0, -31.04), (-0.985, -1.0, -31.04), (-0.8533, 1.0, -31.04), (0.9794, -1.0, -31.04), (0.9794, 1.0, -31.04), (0.8379, -1.0, -31.04), (-0.8533, -1.0, -31.04), (0.8379, 1.0, -31.04), (-0.8533, 25.35, -31.04), (-0.985, 25.35, -31.04), (0.9794, 25.35, -31.04), (0.8379, 25.35, -31.04), (-0.8533, 24.03, -31.04), (0.9794, 24.04, -31.04), (-0.985, 24.03, -31.04), (0.8379, 24.04, -31.04), (-0.8948, 0.1609, -31.09), (-0.8948, 0.1609, -29.84), (-0.8948, 24.51, -31.09), (-0.8948, 24.51, -29.84), (0.8782, 0.1609, -31.09), (0.8782, 0.1609, -29.84), (0.8782, 24.51, -31.09), (0.8782, 24.51, -29.84)], [], [(0, 1, 3, 2), (25, 24, 21, 20), (6, 7, 5, 4), (10, 11, 1, 0), (8, 10, 42, 38), (9, 3, 1, 11), (12, 9, 11, 15), (21, 24, 49, 46), (13, 15, 11, 10), (29, 28, 18, 22), (4, 5, 15, 13), (7, 12, 15, 5), (8, 14, 13, 10), (8, 9, 12, 14), (23, 19, 20, 21), (17, 16, 22, 18), (0, 2, 36, 37), (31, 29, 22, 16), (14, 6, 40, 43), (19, 23, 33, 32), (27, 25, 20, 19), (30, 31, 16, 17), (12, 7, 25, 27), (14, 12, 27, 26), (6, 14, 26, 24), (7, 6, 24, 25), (2, 3, 31, 30), (3, 9, 29, 31), (8, 2, 30, 28), (9, 8, 28, 29), (34, 35, 32, 33), (23, 26, 34, 33), (26, 27, 35, 34), (27, 19, 32, 35), (50, 45, 61, 66), (42, 37, 53, 58), (46, 49, 65, 62), (39, 41, 57, 55), (4, 13, 41, 39), (30, 17, 45, 50), (13, 14, 43, 41), (2, 8, 38, 36), (23, 21, 46, 47), (26, 23, 47, 51), (24, 26, 51, 49), (28, 30, 50, 48), (18, 28, 48, 44), (10, 0, 37, 42), (17, 18, 44, 45), (6, 4, 39, 40), (64, 66, 82, 80), (53, 52, 68, 69), (57, 59, 75, 73), (65, 67, 83, 81), (38, 42, 58, 54), (51, 47, 63, 67), (43, 40, 56, 59), (49, 51, 67, 65), (41, 43, 59, 57), (37, 36, 52, 53), (48, 50, 66, 64), (45, 44, 60, 61), (36, 38, 54, 52), (47, 46, 62, 63), (40, 39, 55, 56), (44, 48, 64, 60), (75, 72, 71, 73), (68, 70, 74, 69), (80, 82, 77, 76), (81, 83, 79, 78), (61, 60, 76, 77), (52, 54, 70, 68), (63, 62, 78, 79), (56, 55, 71, 72), (60, 64, 80, 76), (55, 57, 73, 71), (62, 65, 81, 78), (58, 53, 69, 74), (66, 61, 77, 82), (54, 58, 74, 70), (67, 63, 79, 83), (59, 56, 72, 75), (84, 85, 87, 86), (109, 108, 105, 104), (90, 91, 89, 88), (94, 95, 85, 84), (92, 94, 126, 122), (93, 87, 85, 95), (96, 93, 95, 99), (105, 108, 133, 130), (97, 99, 95, 94), (113, 112, 102, 106), (88, 89, 99, 97), (91, 96, 99, 89), (92, 98, 97, 94), (92, 93, 96, 98), (107, 103, 104, 105), (101, 100, 106, 102), (84, 86, 120, 121), (115, 113, 106, 100), (98, 90, 124, 127), (103, 107, 117, 116), (111, 109, 104, 103), (114, 115, 100, 101), (96, 91, 109, 111), (98, 96, 111, 110), (90, 98, 110, 108), (91, 90, 108, 109), (86, 87, 115, 114), (87, 93, 113, 115), (92, 86, 114, 112), (93, 92, 112, 113), (118, 119, 116, 117), (107, 110, 118, 117), (110, 111, 119, 118), (111, 103, 116, 119), (127, 124, 123, 125), (120, 122, 126, 121), (132, 134, 129, 128), (133, 135, 131, 130), (88, 97, 125, 123), (114, 101, 129, 134), (97, 98, 127, 125), (86, 92, 122, 120), (107, 105, 130, 131), (110, 107, 131, 135), (108, 110, 135, 133), (112, 114, 134, 132), (102, 112, 132, 128), (94, 84, 121, 126), (101, 102, 128, 129), (90, 88, 123, 124), (136, 137, 139, 138), (138, 139, 143, 142), (142, 143, 141, 140), (140, 141, 137, 136), (138, 142, 140, 136), (143, 139, 137, 141), (144, 145, 147, 146), (169, 168, 165, 164), (150, 151, 149, 148), (154, 155, 145, 144), (152, 154, 186, 182), (153, 147, 145, 155), (156, 153, 155, 159), (165, 168, 193, 190), (157, 159, 155, 154), (173, 172, 162, 166), (148, 149, 159, 157), (151, 156, 159, 149), (152, 158, 157, 154), (152, 153, 156, 158), (167, 163, 164, 165), (161, 160, 166, 162), (144, 146, 180, 181), (175, 173, 166, 160), (158, 150, 184, 187), (163, 167, 177, 176), (171, 169, 164, 163), (174, 175, 160, 161), (156, 151, 169, 171), (158, 156, 171, 170), (150, 158, 170, 168), (151, 150, 168, 169), (146, 147, 175, 174), (147, 153, 173, 175), (152, 146, 174, 172), (153, 152, 172, 173), (178, 179, 176, 177), (167, 170, 178, 177), (170, 171, 179, 178), (171, 163, 176, 179), (187, 184, 183, 185), (180, 182, 186, 181), (192, 194, 189, 188), (193, 195, 191, 190), (148, 157, 185, 183), (174, 161, 189, 194), (157, 158, 187, 185), (146, 152, 182, 180), (167, 165, 190, 191), (170, 167, 191, 195), (168, 170, 195, 193), (172, 174, 194, 192), (162, 172, 192, 188), (154, 144, 181, 186), (161, 162, 188, 189), (150, 148, 183, 184), (196, 197, 199, 198), (198, 199, 203, 202), (202, 203, 201, 200), (200, 201, 197, 196), (198, 202, 200, 196), (203, 199, 197, 201)])
me_cube_018.use_remesh_preserve_volume = False
me_cube_018.use_remesh_preserve_attributes = False
me_cube_018.use_mirror_vertex_groups = False
me_cube_018.update()
me_cube_016 = bpy.data.meshes.new('Cube.016')
me_cube_016.from_pydata([(-1.0, -1.0, -1.0), (-1.0, -1.0, 1.0), (-1.0, 1.0, -1.0), (-1.0, 1.0, 1.0), (1.0, -1.0, -1.0), (1.0, -1.0, 1.0), (1.0, 1.0, -1.0), (1.0, 1.0, 1.0)], [], [(0, 1, 3, 2), (2, 3, 7, 6), (6, 7, 5, 4), (4, 5, 1, 0), (2, 6, 4, 0), (7, 3, 1, 5)])
me_cube_016.use_remesh_preserve_volume = False
me_cube_016.use_remesh_preserve_attributes = False
me_cube_016.use_mirror_vertex_groups = False
me_cube_016.update()
me_cube_015 = bpy.data.meshes.new('Cube.015')
me_cube_015.from_pydata([(-1.0, -1.0, -1.0), (-1.0, -1.0, 1.0), (-1.0, 1.0, -1.0), (-1.0, 1.0, 1.0), (1.0, -1.0, -1.0), (1.0, -1.0, 1.0), (1.0, 1.0, -1.0), (1.0, 1.0, 1.0)], [], [(0, 1, 3, 2), (2, 3, 7, 6), (6, 7, 5, 4), (4, 5, 1, 0), (2, 6, 4, 0), (7, 3, 1, 5)])
me_cube_015.use_remesh_preserve_volume = False
me_cube_015.use_remesh_preserve_attributes = False
me_cube_015.use_mirror_vertex_groups = False
me_cube_015.update()
me_cube = bpy.data.meshes.new('Cube')
me_cube.from_pydata([(-1.0, -1.0, -1.0), (-1.0, -1.0, 1.0), (-1.0, 1.0, -1.0), (-1.0, 1.0, 1.0), (1.0, -1.0, -1.0), (1.0, -1.0, 1.0), (1.0, 1.0, -1.0), (1.0, 1.0, 1.0)], [], [(0, 1, 3, 2), (2, 3, 7, 6), (6, 7, 5, 4), (4, 5, 1, 0), (2, 6, 4, 0), (7, 3, 1, 5)])
me_cube.use_remesh_preserve_volume = False
me_cube.use_remesh_preserve_attributes = False
me_cube.use_mirror_vertex_groups = False
me_cube.update()
me_cube_022 = bpy.data.meshes.new('Cube.022')
me_cube_022.from_pydata([(-3.439, -0.8948, -0.8091), (-3.439, -0.8948, 1.012), (-3.448, -0.1982, -0.8091), (-3.448, -0.1982, 1.012), (2.374, -0.9569, -0.8091), (2.374, -0.9569, 1.012), (2.364, -0.2604, -0.8091), (2.364, -0.2642, 1.0), (-0.8267, -0.2362, -0.8091), (-0.8267, -0.2362, 1.012), (-0.8171, -0.9327, -0.8091), (-0.8171, -0.9327, 1.012), (0.7899, -0.2379, 1.012), (0.7994, -0.9344, -0.8091), (0.7899, -0.2379, -0.8091), (0.7994, -0.9344, 1.012), (-3.439, -0.8948, 0.1109), (-3.448, -0.1982, 0.1109), (2.364, -0.2604, 0.1109), (2.374, -0.9569, 0.1109), (-0.8171, -0.9327, 0.1109), (-0.8267, -0.2362, 0.1109), (0.7994, -0.9344, 0.1109), (0.7899, -0.2379, 0.1109), (-3.448, -0.4376, -0.8091), (-3.448, -0.4376, 1.012), (2.364, -0.4998, -0.8091), (2.364, -0.5249, 1.0), (-0.8265, -0.4756, 1.012), (-0.8265, -0.4756, -0.8091), (0.7901, -0.4773, 1.012), (0.7901, -0.4773, -0.8091), (2.364, -0.4998, 0.1109), (-3.448, -0.4376, 0.1109), (-3.439, -0.6505, -0.8091), (2.373, -0.7567, 1.0), (-0.8173, -0.6884, 1.012), (-0.8173, -0.6884, -0.8091), (0.7993, -0.6901, 1.012), (0.7993, -0.6901, -0.8091), (2.374, -0.7126, 0.1109), (-3.439, -0.6505, 1.012), (2.374, -0.7126, -0.8091), (-3.439, -0.6505, 0.1109), (2.293, -0.2593, 1.012), (2.302, -0.9559, -0.8091), (2.293, -0.2593, -0.8091), (2.302, -0.9559, 1.012), (2.302, -0.9559, 0.1109), (2.293, -0.2593, 0.1109), (2.293, -0.4987, 1.012), (2.293, -0.4987, -0.8091), (2.302, -0.7116, 1.012), (2.302, -0.7116, -0.8091), (-3.294, -0.2005, -0.8091), (-3.285, -0.897, 1.012), (-3.294, -0.2005, 1.012), (-3.285, -0.897, -0.8091), (-3.294, -0.2005, 0.1109), (-3.285, -0.897, 0.1109), (-3.294, -0.4399, -0.8091), (-3.294, -0.4399, 1.012), (-3.285, -0.6528, -0.8091), (-3.285, -0.6528, 1.012), (2.205, 5.907, -0.7841), (2.205, 5.907, 1.022), (2.79, 5.924, -0.7841), (2.79, 5.924, 1.022), (2.179, -0.9384, -0.7841), (2.179, -0.9384, 1.022), (2.765, -0.9218, -0.7841), (2.765, -0.9218, 1.022), (2.776, 3.575, -0.7841), (2.776, 3.575, 1.022), (2.19, 3.559, -0.7841), (2.19, 3.559, 1.022), (2.779, 1.297, 1.022), (2.193, 1.28, -0.7841), (2.779, 1.297, -0.7841), (2.193, 1.28, 1.022), (2.205, 5.907, 0.1284), (2.79, 5.924, 0.1284), (2.765, -0.9218, 0.1284), (2.179, -0.9384, 0.1284), (2.19, 3.559, 0.1284), (2.776, 3.575, 0.1284), (2.193, 1.28, 0.1284), (2.779, 1.297, 0.1284), (2.599, 5.923, -0.7841), (2.599, 5.923, 1.022), (2.574, -0.9223, -0.7841), (2.574, -0.9223, 1.022), (2.584, 3.575, 1.022), (2.584, 3.575, -0.7841), (2.587, 1.297, 1.022), (2.587, 1.297, -0.7841), (2.574, -0.9223, 0.1284), (2.599, 5.923, 0.1284), (2.4, 5.907, -0.7841), (2.374, -0.9379, 1.022), (2.385, 3.559, 1.022), (2.385, 3.559, -0.7841), (2.388, 1.281, 1.022), (2.388, 1.281, -0.7841), (2.374, -0.9379, 0.1284), (2.4, 5.907, 1.022), (2.374, -0.9379, -0.7841), (2.4, 5.907, 0.1284), (2.789, 5.691, -0.7841), (2.203, 5.675, 1.022), (2.789, 5.691, 1.022), (2.203, 5.675, -0.7841), (2.789, 5.691, 0.1284), (2.203, 5.675, 0.1284), (2.597, 5.691, -0.7841), (2.597, 5.691, 1.022), (2.398, 5.675, -0.7841), (2.398, 5.675, 1.022), (2.766, -0.8258, 1.022), (2.18, -0.8425, -0.7841), (2.766, -0.8258, -0.7841), (2.18, -0.8425, 1.022), (2.18, -0.8425, 0.1284), (2.766, -0.8258, 0.1284), (2.574, -0.8263, 1.022), (2.574, -0.8263, -0.7841), (2.375, -0.842, 1.022), (2.375, -0.842, -0.7841), (0.6191, 6.531, -0.7864), (0.619, 6.515, 0.5831), (2.765, 6.536, -0.786), (2.765, 6.52, 0.5835), (0.6201, 5.806, -0.7946), (0.62, 5.79, 0.5749), (2.766, 5.811, -0.7942), (2.766, 5.795, 0.5752), (2.765, 6.471, -0.7868), (2.765, 6.455, 0.5827), (0.6192, 6.466, -0.7871), (0.6191, 6.45, 0.5824), (2.766, 5.867, 0.5761), (0.62, 5.877, -0.7938), (2.766, 5.882, -0.7934), (0.6198, 5.862, 0.5757), (0.6191, 6.523, -0.09458), (2.765, 6.528, -0.09421), (2.766, 5.803, -0.1024), (0.62, 5.798, -0.1028), (0.6192, 6.458, -0.09531), (2.765, 6.463, -0.09494), (0.6199, 5.869, -0.102), (2.766, 5.874, -0.1016), (2.751, 6.531, -0.7861), (2.751, 6.515, 0.5834), (2.752, 5.806, -0.7943), (2.752, 5.79, 0.5752), (2.751, 6.45, 0.5827), (2.751, 6.466, -0.7868), (2.752, 5.862, 0.576), (2.752, 5.877, -0.7935), (2.752, 5.798, -0.1025), (2.751, 6.523, -0.09427), (0.6849, 6.535, -0.7863), (0.6858, 5.794, 0.5749), (0.6849, 6.455, 0.5824), (0.685, 6.47, -0.7871), (0.6857, 5.866, 0.5757), (0.6858, 5.881, -0.7937), (0.6858, 5.802, -0.1027), (0.6848, 6.519, 0.5832), (0.6859, 5.81, -0.7946), (0.6849, 6.527, -0.09452), (-3.318, 1.656, -0.7995), (-3.33, 1.656, 0.57), (-3.314, -0.8878, -0.7992), (-3.326, -0.8877, 0.5703), (-3.9, 1.655, -0.8078), (-3.913, 1.655, 0.5617), (-3.896, -0.889, -0.8074), (-3.909, -0.8888, 0.5621), (-3.366, -0.8879, -0.7999), (-3.378, -0.8878, 0.5696), (-3.37, 1.656, -0.8003), (-3.382, 1.656, 0.5692), (-3.851, -0.8887, 0.5629), (-3.843, 1.655, -0.8069), (-3.839, -0.8889, -0.8066), (-3.855, 1.655, 0.5625), (-3.324, 1.656, -0.1077), (-3.32, -0.8877, -0.1074), (-3.903, -0.8889, -0.1156), (-3.907, 1.655, -0.1159), (-3.376, 1.656, -0.1085), (-3.372, -0.8879, -0.1081), (-3.849, 1.655, -0.1151), (-3.845, -0.8888, -0.1148), (-3.318, -0.871, -0.7992), (-3.33, -0.8708, 0.5702), (-3.9, -0.8722, -0.8075), (-3.913, -0.872, 0.562), (-3.382, -0.8709, 0.5695), (-3.37, -0.8711, -0.8), (-3.855, -0.8719, 0.5628), (-3.843, -0.872, -0.8067), (-3.907, -0.8721, -0.1157), (-3.324, -0.8709, -0.1074), (-3.314, 1.578, -0.7995), (-3.909, 1.577, 0.5618), (-3.379, 1.578, 0.5693), (-3.366, 1.578, -0.8002), (-3.852, 1.577, 0.5626), (-3.839, 1.577, -0.8069), (-3.903, 1.577, -0.1159), (-3.327, 1.578, 0.57), (-3.897, 1.577, -0.8077), (-3.321, 1.578, -0.1077), (2.286, -0.0812, 1.575), (2.28, -0.4534, 1.519), (2.293, 0.1401, 0.2687), (2.285, -0.2825, 0.2053), (0.5377, -0.03473, 1.57), (0.5314, -0.4069, 1.514), (0.5438, 0.1865, 0.2638), (0.5367, -0.236, 0.2005), (2.133, 0.1443, 0.2682), (2.126, -0.2782, 0.2049), (2.127, -0.07697, 1.575), (2.121, -0.4492, 1.519), (0.7125, -0.2407, 0.201), (0.7135, -0.0394, 1.571), (0.7197, 0.1819, 0.2643), (0.7072, -0.4116, 1.515), (2.283, -0.2692, 1.547), (2.289, -0.07339, 0.2367), (0.5402, -0.02691, 0.2318), (0.5345, -0.2228, 1.542), (2.124, -0.265, 1.546), (2.13, -0.06916, 0.2362), (0.7103, -0.2274, 1.543), (0.7161, -0.03159, 0.2323), (2.292, 0.1145, 0.4395), (2.285, -0.308, 0.3761), (0.5431, 0.161, 0.4346), (0.5359, -0.2616, 0.3713), (2.125, -0.3038, 0.3757), (2.132, 0.1187, 0.439), (0.7118, -0.2662, 0.3718), (0.7189, 0.1563, 0.4351), (0.5395, -0.05247, 0.4026), (2.288, -0.09895, 0.4075), (2.288, -0.02988, 1.405), (0.5317, -0.4059, 1.336), (2.121, -0.4482, 1.341), (2.128, -0.02565, 1.404), (0.7076, -0.4106, 1.337), (0.7147, 0.01192, 1.4), (0.5353, -0.1969, 1.368), (2.28, -0.4524, 1.341), (0.5389, 0.01659, 1.4), (2.284, -0.2433, 1.373), (2.016, 1.968, 1.579), (2.315, 1.963, 1.524), (1.838, 1.973, 0.2729), (2.178, 1.968, 0.2096), (1.997, -0.02305, 1.575), (2.296, -0.02742, 1.519), (1.819, -0.01746, 0.2684), (2.158, -0.02242, 0.2052), (1.837, 1.792, 0.2725), (2.176, 1.787, 0.2092), (2.014, 1.786, 1.579), (2.313, 1.782, 1.523), (2.16, 0.1777, 0.2056), (1.999, 0.1771, 1.575), (1.821, 0.1827, 0.2689), (2.298, 0.1727, 1.52), (2.167, 1.965, 1.551), (2.01, 1.971, 0.2409), (1.99, -0.01997, 0.2365), (2.148, -0.02526, 1.547), (2.165, 1.784, 1.551), (2.008, 1.789, 0.2405), (2.15, 0.1749, 1.547), (1.992, 0.1802, 0.2369), (1.859, 1.972, 0.4437), (2.198, 1.967, 0.3804), (1.84, -0.01815, 0.4392), (2.179, -0.02311, 0.376), (2.196, 1.786, 0.38), (1.857, 1.791, 0.4433), (2.181, 0.1771, 0.3764), (1.841, 0.182, 0.4397), (2.011, -0.02066, 0.4073), (2.03, 1.97, 0.4117), (1.975, 1.969, 1.409), (2.295, -0.02701, 1.341), (2.312, 1.782, 1.345), (1.973, 1.787, 1.408), (2.297, 0.1732, 1.342), (1.958, 0.1781, 1.405), (2.127, -0.02456, 1.372), (2.314, 1.964, 1.346), (1.956, -0.02205, 1.404), (2.146, 1.966, 1.377), (0.6295, -0.06885, 1.578), (0.628, -0.4409, 1.522), (0.6328, 0.1525, 0.2714), (0.6311, -0.2698, 0.2081), (-1.467, -0.05512, 1.572), (-1.469, -0.4271, 1.516), (-1.464, 0.1662, 0.2656), (-1.466, -0.2561, 0.2023), (0.4417, 0.1537, 0.2709), (0.44, -0.2686, 0.2076), (0.4384, -0.06759, 1.577), (0.4369, -0.4396, 1.522), (-1.255, -0.2575, 0.2029), (-1.256, -0.0565, 1.573), (-1.253, 0.1648, 0.2662), (-1.258, -0.4285, 1.517), (0.6287, -0.2568, 1.55), (0.6319, -0.06085, 0.2394), (-1.465, -0.04713, 0.2336), (-1.468, -0.243, 1.544), (0.4376, -0.2555, 1.549), (0.4408, -0.0596, 0.2389), (-1.257, -0.2444, 1.544), (-1.254, -0.04851, 0.2342), (0.6324, 0.1269, 0.4422), (0.6307, -0.2954, 0.3789), (-1.464, 0.1406, 0.4364), (-1.466, -0.2817, 0.3731), (0.4396, -0.2941, 0.3784), (0.4412, 0.1282, 0.4417), (-1.255, -0.283, 0.3737), (-1.254, 0.1393, 0.437), (-1.465, -0.07269, 0.4044), (0.6315, -0.08641, 0.4102), (0.63, -0.01753, 1.407), (-1.468, -0.4261, 1.338), (0.4372, -0.4386, 1.344), (0.4389, -0.01628, 1.407), (-1.258, -0.4275, 1.339), (-1.256, -0.005183, 1.402), (-1.468, -0.2171, 1.37), (0.6283, -0.4398, 1.344), (-1.467, -0.003803, 1.401), (0.6292, -0.2309, 1.375), (-1.329, -0.06316, 1.578), (-1.33, -0.4352, 1.522), (-1.325, 0.1582, 0.2714), (-1.327, -0.2641, 0.2081), (-3.425, -0.04944, 1.572), (-3.427, -0.4215, 1.516), (-3.422, 0.1719, 0.2656), (-3.424, -0.2504, 0.2023), (-1.517, 0.1594, 0.2709), (-1.518, -0.2629, 0.2076), (-1.52, -0.06191, 1.577), (-1.521, -0.4339, 1.522), (-3.213, -0.2518, 0.2029), (-3.215, -0.05082, 1.573), (-3.211, 0.1705, 0.2662), (-3.216, -0.4228, 1.517), (-1.329, -0.2511, 1.55), (-1.326, -0.05517, 0.2394), (-3.423, -0.04144, 0.2336), (-3.426, -0.2374, 1.544), (-1.521, -0.2498, 1.549), (-1.517, -0.05392, 0.2389), (-3.215, -0.2387, 1.544), (-3.212, -0.04282, 0.2342), (-1.326, 0.1326, 0.4422), (-1.328, -0.2897, 0.3789), (-3.423, 0.1463, 0.4364), (-3.424, -0.276, 0.3731), (-1.519, -0.2885, 0.3784), (-1.517, 0.1339, 0.4417), (-3.213, -0.2774, 0.3737), (-3.212, 0.145, 0.437), (-3.423, -0.06701, 0.4044), (-1.327, -0.08073, 0.4102), (-1.328, -0.01185, 1.407), (-3.427, -0.4204, 1.338), (-1.521, -0.4329, 1.344), (-1.519, -0.01059, 1.407), (-3.216, -0.4218, 1.339), (-3.214, 0.000499, 1.402), (-3.426, -0.2115, 1.37), (-1.33, -0.4342, 1.344), (-3.425, 0.001879, 1.401), (-1.329, -0.2252, 1.375), (2.032, 3.901, 1.579), (2.331, 3.897, 1.524), (1.854, 3.907, 0.2729), (2.194, 3.902, 0.2097), (2.012, 1.87, 1.575), (2.311, 1.866, 1.519), (1.835, 1.876, 0.2684), (2.174, 1.871, 0.2051), (1.852, 3.722, 0.2725), (2.192, 3.717, 0.2092), (2.03, 3.716, 1.579), (2.329, 3.712, 1.523), (2.176, 2.075, 0.2056), (2.014, 2.074, 1.575), (1.837, 2.08, 0.2689), (2.313, 2.07, 1.52), (2.183, 3.899, 1.551), (2.026, 3.904, 0.241), (2.006, 1.873, 0.2364), (2.163, 1.868, 1.547), (2.181, 3.714, 1.551), (2.024, 3.719, 0.2406), (2.165, 2.072, 1.547), (2.008, 2.077, 0.2369), (1.875, 3.906, 0.4437), (2.214, 3.901, 0.3805), (1.855, 1.875, 0.4392), (2.194, 1.87, 0.3759), (2.212, 3.716, 0.38), (1.873, 3.721, 0.4433), (2.196, 2.074, 0.3764), (1.857, 2.079, 0.4397), (2.027, 1.872, 0.4072), (2.046, 3.904, 0.4118), (1.991, 3.902, 1.409), (2.311, 1.866, 1.341), (2.328, 3.712, 1.345), (1.989, 3.717, 1.408), (2.313, 2.07, 1.341), (1.973, 2.075, 1.405), (2.143, 1.869, 1.372), (2.33, 3.897, 1.346), (1.971, 1.871, 1.404), (2.162, 3.9, 1.377), (2.048, 5.833, 1.579), (2.347, 5.829, 1.524), (1.87, 5.839, 0.2729), (2.21, 5.834, 0.2097), (2.028, 3.802, 1.575), (2.327, 3.798, 1.519), (1.851, 3.808, 0.2684), (2.19, 3.803, 0.2051), (1.868, 5.654, 0.2725), (2.208, 5.649, 0.2092), (2.046, 5.648, 1.579), (2.345, 5.644, 1.523), (2.192, 4.007, 0.2056), (2.03, 4.006, 1.575), (1.852, 4.012, 0.2689), (2.329, 4.002, 1.52), (2.199, 5.831, 1.551), (2.042, 5.836, 0.241), (2.022, 3.805, 0.2364), (2.179, 3.8, 1.547), (2.197, 5.646, 1.551), (2.04, 5.651, 0.2406), (2.181, 4.004, 1.547), (2.024, 4.009, 0.2369), (1.891, 5.838, 0.4437), (2.23, 5.833, 0.3805), (1.871, 3.807, 0.4392), (2.21, 3.802, 0.3759), (2.228, 5.648, 0.38), (1.889, 5.653, 0.4433), (2.212, 4.006, 0.3764), (1.873, 4.011, 0.4397), (2.042, 3.804, 0.4072), (2.062, 5.836, 0.4118), (2.007, 5.834, 1.409), (2.326, 3.798, 1.341), (2.344, 5.644, 1.345), (2.005, 5.649, 1.408), (2.328, 4.002, 1.341), (1.989, 4.007, 1.405), (2.159, 3.801, 1.372), (2.346, 5.829, 1.346), (1.987, 3.803, 1.404), (2.178, 5.832, 1.377), (-3.461, -0.2901, -0.8087), (-3.461, -0.2901, -0.04638), (-3.461, 1.386, -0.8087), (-3.461, 1.386, -0.04638), (1.546, -0.3355, -0.8087), (1.546, -0.3355, -0.04638), (1.546, 1.34, -0.8087), (1.546, 1.34, -0.04638), (-1.482, 1.359, -0.8087), (-1.482, 1.359, -0.04638), (-1.482, -0.3165, -0.8087), (-1.482, -0.3165, -0.04638), (0.05226, 1.359, -0.04638), (0.05226, -0.3165, -0.8087), (0.05226, 1.359, -0.8087), (0.05226, -0.3165, -0.04638), (-3.461, -0.2901, -0.4236), (-3.461, 1.386, -0.4236), (1.546, 1.34, -0.4236), (1.546, -0.3355, -0.4236), (-1.482, -0.3165, -0.4236), (-1.482, 1.359, -0.4236), (0.05226, -0.3165, -0.4236), (0.05226, 1.359, -0.4236), (-3.461, 1.167, -0.8087), (-3.461, 1.167, -0.04638), (1.546, 1.122, -0.8087), (1.546, 1.122, -0.04638), (-1.482, 1.141, -0.04638), (-1.482, 1.141, -0.8087), (0.05226, 1.141, -0.04638), (0.05226, 1.141, -0.8087), (1.546, 1.122, -0.4236), (-3.461, 1.167, -0.4236), (-3.461, -0.06724, -0.8087), (1.546, -0.1126, -0.04638), (-1.482, -0.09361, -0.04638), (-1.482, -0.09361, -0.8087), (0.05226, -0.09361, -0.04638), (0.05226, -0.09361, -0.8087), (1.546, -0.1126, -0.4236), (-3.461, -0.06724, -0.04638), (1.546, -0.1126, -0.8087), (-3.461, -0.06724, -0.4236), (1.478, 1.341, -0.04638), (1.478, -0.3346, -0.8087), (1.478, 1.341, -0.8087), (1.478, -0.3346, -0.04638), (1.478, -0.3346, -0.4236), (1.478, 1.341, -0.4236), (1.478, 1.123, -0.04638), (1.478, 1.123, -0.8087), (1.478, -0.1118, -0.04638), (1.478, -0.1118, -0.8087), (-3.315, 1.384, -0.8087), (-3.315, -0.292, -0.04638), (-3.315, 1.384, -0.04638), (-3.315, -0.292, -0.8087), (-3.315, 1.384, -0.4236), (-3.315, -0.292, -0.4236), (-3.315, 1.165, -0.8087), (-3.315, 1.165, -0.04638), (-3.315, -0.06918, -0.8087), (-3.315, -0.06918, -0.04638), (0.8408, 5.899, -0.8348), (0.8408, 5.899, -0.07251), (2.233, 5.902, -0.8348), (2.233, 5.902, -0.07251), (0.8125, -0.3321, -0.8348), (0.8125, -0.3321, -0.07251), (2.205, -0.3289, -0.8348), (2.205, -0.3289, -0.07251), (2.215, 3.439, -0.8348), (2.215, 3.439, -0.07251), (0.8226, 3.436, -0.8348), (0.8226, 3.436, -0.07251), (2.218, 1.53, -0.07251), (0.8255, 1.527, -0.8348), (2.218, 1.53, -0.8348), (0.8255, 1.527, -0.07251), (0.8408, 5.899, -0.4497), (2.233, 5.902, -0.4497), (2.205, -0.3289, -0.4497), (0.8125, -0.3321, -0.4497), (0.8226, 3.436, -0.4497), (2.215, 3.439, -0.4497), (0.8255, 1.527, -0.4497), (2.218, 1.53, -0.4497), (2.052, 5.901, -0.8348), (2.052, 5.901, -0.07251), (2.024, -0.3293, -0.8348), (2.024, -0.3293, -0.07251), (2.034, 3.439, -0.07251), (2.034, 3.439, -0.8348), (2.037, 1.53, -0.07251), (2.037, 1.53, -0.8348), (2.024, -0.3293, -0.4497), (2.052, 5.901, -0.4497), (1.026, 5.899, -0.8348), (0.9977, -0.3317, -0.07251), (1.008, 3.436, -0.07251), (1.008, 3.436, -0.8348), (1.011, 1.527, -0.07251), (1.011, 1.527, -0.8348), (0.9977, -0.3317, -0.4497), (1.026, 5.899, -0.07251), (0.9977, -0.3317, -0.8348), (1.026, 5.899, -0.4497), (2.232, 5.707, -0.8348), (0.8394, 5.704, -0.07251), (2.232, 5.707, -0.07251), (0.8394, 5.704, -0.8348), (2.232, 5.707, -0.4497), (0.8394, 5.704, -0.4497), (2.051, 5.707, -0.8348), (2.051, 5.707, -0.07251), (1.025, 5.704, -0.8348), (1.025, 5.704, -0.07251), (2.206, -0.2484, -0.07251), (0.813, -0.2517, -0.8348), (2.206, -0.2484, -0.8348), (0.813, -0.2517, -0.07251), (0.813, -0.2517, -0.4497), (2.206, -0.2484, -0.4497), (2.024, -0.2489, -0.07251), (2.024, -0.2489, -0.8348), (0.9983, -0.2513, -0.07251), (0.9983, -0.2513, -0.8348), (0.8405, 5.921, -0.3914), (0.8405, 5.921, 0.3813), (2.252, 5.899, -0.3914), (2.252, 5.899, 0.3813), (0.8156, 3.528, -0.3914), (0.8156, 3.528, 0.3813), (2.227, 3.505, -0.3914), (2.227, 3.505, 0.3813), (2.25, 5.68, -0.3914), (2.25, 5.68, 0.3813), (0.8382, 5.703, -0.3914), (0.8382, 5.703, 0.3813), (2.23, 3.746, 0.3813), (0.8181, 3.769, -0.3914), (2.23, 3.746, -0.3914), (0.8181, 3.769, 0.3813), (0.8405, 5.921, -0.00106), (2.252, 5.899, -0.00106), (2.227, 3.505, -0.00106), (0.8156, 3.528, -0.00106), (0.8382, 5.703, -0.00106), (2.25, 5.68, -0.00106), (0.8181, 3.769, -0.00106), (2.23, 3.746, -0.00106), (2.068, 5.902, -0.3914), (2.068, 5.902, 0.3813), (2.043, 3.508, -0.3914), (2.043, 3.508, 0.3813), (2.066, 5.683, 0.3813), (2.066, 5.683, -0.3914), (2.046, 3.749, 0.3813), (2.046, 3.749, -0.3914), (2.043, 3.508, -0.00106), (2.068, 5.902, -0.00106), (1.028, 5.918, -0.3914), (1.003, 3.525, 0.3813), (1.026, 5.7, 0.3813), (1.026, 5.7, -0.3914), (1.006, 3.766, 0.3813), (1.006, 3.766, -0.3914), (1.003, 3.525, -0.00106), (1.028, 5.918, 0.3813), (1.003, 3.525, -0.3914), (1.028, 5.918, -0.00106), (0.8191, 3.674, -0.3837), (0.8191, 3.674, 0.3787), (2.212, 3.678, -0.3837), (2.212, 3.678, 0.3787), (0.8226, 1.313, -0.3837), (0.8226, 1.313, 0.3787), (2.215, 1.316, -0.3837), (2.215, 1.316, 0.3787), (2.212, 3.462, -0.3837), (2.212, 3.462, 0.3787), (0.8194, 3.459, -0.3837), (0.8194, 3.459, 0.3787), (2.215, 1.553, 0.3787), (0.8223, 1.55, -0.3837), (2.215, 1.553, -0.3837), (0.8223, 1.55, 0.3787), (0.8191, 3.674, 0.001431), (2.212, 3.678, 0.001431), (2.215, 1.316, 0.001431), (0.8226, 1.313, 0.001431), (0.8194, 3.459, 0.001431), (2.212, 3.462, 0.001431), (0.8223, 1.55, 0.001431), (2.215, 1.553, 0.001431), (2.03, 3.677, -0.3837), (2.03, 3.677, 0.3787), (2.034, 1.316, -0.3837), (2.034, 1.316, 0.3787), (2.03, 3.462, 0.3787), (2.03, 3.462, -0.3837), (2.033, 1.553, 0.3787), (2.033, 1.553, -0.3837), (2.034, 1.316, 0.001431), (2.03, 3.677, 0.001431), (1.004, 3.675, -0.3837), (1.008, 1.313, 0.3787), (1.005, 3.459, 0.3787), (1.005, 3.459, -0.3837), (1.007, 1.551, 0.3787), (1.007, 1.551, -0.3837), (1.008, 1.313, 0.001431), (1.004, 3.675, 0.3787), (1.008, 1.313, -0.3837), (1.004, 3.675, 0.001431), (-1.224, 1.393, -0.3611), (-1.224, 1.393, 0.3849), (-1.235, -0.3031, -0.3611), (-1.235, -0.3031, 0.3849), (-3.489, 1.416, -0.3611), (-3.489, 1.416, 0.3849), (-3.5, -0.28, -0.3611), (-3.5, -0.28, 0.3849), (-1.442, -0.301, -0.3611), (-1.442, -0.301, 0.3849), (-1.431, 1.395, -0.3611), (-1.431, 1.395, 0.3849), (-3.272, -0.2823, 0.3849), (-3.261, 1.414, -0.3611), (-3.272, -0.2823, -0.3611), (-3.261, 1.414, 0.3849), (-1.224, 1.393, 0.01576), (-1.235, -0.3031, 0.01576), (-3.5, -0.28, 0.01576), (-3.489, 1.416, 0.01576), (-1.431, 1.395, 0.01576), (-1.442, -0.301, 0.01576), (-3.261, 1.414, 0.01576), (-3.272, -0.2823, 0.01576), (-1.234, -0.08201, -0.3611), (-1.234, -0.08201, 0.3849), (-3.499, -0.05888, -0.3611), (-3.499, -0.05888, 0.3849), (-1.44, -0.0799, 0.3849), (-1.44, -0.0799, -0.3611), (-3.271, -0.06121, 0.3849), (-3.271, -0.06121, -0.3611), (-3.499, -0.05888, 0.01576), (-1.234, -0.08201, 0.01576), (-1.226, 1.167, -0.3611), (-3.49, 1.19, 0.3849), (-1.432, 1.169, 0.3849), (-1.432, 1.169, -0.3611), (-3.263, 1.188, 0.3849), (-3.263, 1.188, -0.3611), (-3.49, 1.19, 0.01576), (-1.226, 1.167, 0.3849), (-3.49, 1.19, -0.3611), (-1.226, 1.167, 0.01576), (0.9091, 1.402, -0.3693), (0.9091, 1.402, 0.3931), (0.9117, -0.3306, -0.3693), (0.9117, -0.3306, 0.3931), (-1.337, 1.397, -0.3693), (-1.337, 1.397, 0.3931), (-1.334, -0.3358, -0.3693), (-1.334, -0.3358, 0.3931), (0.707, -0.331, -0.3693), (0.707, -0.331, 0.3931), (0.7044, 1.402, -0.3693), (0.7044, 1.402, 0.3931), (-1.108, -0.3353, 0.3931), (-1.111, 1.398, -0.3693), (-1.108, -0.3353, -0.3693), (-1.111, 1.398, 0.3931), (0.9091, 1.402, 0.01584), (0.9117, -0.3306, 0.01584), (-1.334, -0.3358, 0.01584), (-1.337, 1.397, 0.01584), (0.7044, 1.402, 0.01584), (0.707, -0.331, 0.01584), (-1.111, 1.398, 0.01584), (-1.108, -0.3353, 0.01584), (0.9114, -0.1046, -0.3693), (0.9114, -0.1046, 0.3931), (-1.335, -0.1099, -0.3693), (-1.335, -0.1099, 0.3931), (0.7067, -0.1051, 0.3931), (0.7067, -0.1051, -0.3693), (-1.109, -0.1093, 0.3931), (-1.109, -0.1093, -0.3693), (-1.335, -0.1099, 0.01584), (0.9114, -0.1046, 0.01584), (0.9095, 1.172, -0.3693), (-1.336, 1.167, 0.3931), (0.7048, 1.171, 0.3931), (0.7048, 1.171, -0.3693), (-1.111, 1.167, 0.3931), (-1.111, 1.167, -0.3693), (-1.336, 1.167, 0.01584), (0.9095, 1.172, 0.3931), (-1.336, 1.167, -0.3693), (0.9095, 1.172, 0.01584), (2.229, 1.444, -0.3744), (2.229, 1.444, 0.3982), (2.232, -0.3126, -0.3744), (2.232, -0.3126, 0.3982), (0.7929, 1.44, -0.3744), (0.7929, 1.44, 0.3982), (0.7955, -0.316, -0.3744), (0.7955, -0.316, 0.3982), (2.101, -0.3129, -0.3744), (2.101, -0.3129, 0.3982), (2.098, 1.443, -0.3744), (2.098, 1.443, 0.3982), (0.94, -0.3156, 0.3982), (0.9373, 1.441, -0.3744), (0.94, -0.3156, -0.3744), (0.9373, 1.441, 0.3982), (2.229, 1.444, 0.01589), (2.232, -0.3126, 0.01589), (0.7955, -0.316, 0.01589), (0.7929, 1.44, 0.01589), (2.098, 1.443, 0.01589), (2.101, -0.3129, 0.01589), (0.9373, 1.441, 0.01589), (0.94, -0.3156, 0.01589), (2.232, -0.08366, -0.3744), (2.232, -0.08366, 0.3982), (0.7952, -0.087, -0.3744), (0.7952, -0.087, 0.3982), (2.101, -0.08396, 0.3982), (2.101, -0.08396, -0.3744), (0.9396, -0.08666, 0.3982), (0.9396, -0.08666, -0.3744), (0.7952, -0.087, 0.01589), (2.232, -0.08366, 0.01589), (2.23, 1.21, -0.3744), (0.7932, 1.207, 0.3982), (2.099, 1.21, 0.3982), (2.099, 1.21, -0.3744), (0.9377, 1.207, 0.3982), (0.9377, 1.207, -0.3744), (0.7932, 1.207, 0.01589), (2.23, 1.21, 0.3982), (0.7932, 1.207, -0.3744), (2.23, 1.21, 0.01589)], [], [(33, 25, 3, 17), (49, 44, 7, 18), (40, 35, 5, 19), (59, 55, 1, 16), (53, 42, 4, 45), (63, 41, 1, 55), (38, 36, 11, 15), (62, 37, 10, 57), (22, 15, 11, 20), (58, 56, 9, 21), (48, 47, 15, 22), (52, 38, 15, 47), (37, 39, 13, 10), (21, 9, 12, 23), (8, 21, 23, 14), (45, 48, 22, 13), (54, 58, 21, 8), (13, 22, 20, 10), (57, 59, 16, 0), (42, 40, 19, 4), (46, 49, 18, 6), (24, 33, 17, 2), (34, 43, 33, 24), (6, 18, 32, 26), (8, 14, 31, 29), (44, 12, 30, 50), (54, 8, 29, 60), (12, 9, 28, 30), (56, 3, 25, 61), (46, 6, 26, 51), (18, 7, 27, 32), (43, 41, 25, 33), (16, 1, 41, 43), (0, 16, 43, 34), (26, 32, 40, 42), (29, 31, 39, 37), (50, 30, 38, 52), (60, 29, 37, 62), (30, 28, 36, 38), (61, 25, 41, 63), (51, 26, 42, 53), (32, 27, 35, 40), (31, 51, 53, 39), (27, 50, 52, 35), (14, 46, 51, 31), (7, 44, 50, 27), (14, 23, 49, 46), (4, 19, 48, 45), (35, 52, 47, 5), (19, 5, 47, 48), (39, 53, 45, 13), (23, 12, 44, 49), (28, 61, 63, 36), (24, 60, 62, 34), (9, 56, 61, 28), (2, 54, 60, 24), (10, 20, 59, 57), (2, 17, 58, 54), (17, 3, 56, 58), (34, 62, 57, 0), (36, 63, 55, 11), (20, 11, 55, 59), (97, 89, 67, 81), (123, 118, 71, 82), (104, 99, 69, 83), (113, 109, 65, 80), (127, 106, 68, 119), (117, 105, 65, 109), (102, 100, 75, 79), (116, 101, 74, 111), (86, 79, 75, 84), (112, 110, 73, 85), (122, 121, 79, 86), (126, 102, 79, 121), (101, 103, 77, 74), (85, 73, 76, 87), (72, 85, 87, 78), (119, 122, 86, 77), (108, 112, 85, 72), (77, 86, 84, 74), (111, 113, 80, 64), (106, 104, 83, 68), (120, 123, 82, 70), (88, 97, 81, 66), (98, 107, 97, 88), (70, 82, 96, 90), (72, 78, 95, 93), (118, 76, 94, 124), (108, 72, 93, 114), (76, 73, 92, 94), (110, 67, 89, 115), (120, 70, 90, 125), (82, 71, 91, 96), (107, 105, 89, 97), (80, 65, 105, 107), (64, 80, 107, 98), (90, 96, 104, 106), (93, 95, 103, 101), (124, 94, 102, 126), (114, 93, 101, 116), (94, 92, 100, 102), (115, 89, 105, 117), (125, 90, 106, 127), (96, 91, 99, 104), (92, 115, 117, 100), (88, 114, 116, 98), (73, 110, 115, 92), (66, 108, 114, 88), (74, 84, 113, 111), (66, 81, 112, 108), (81, 67, 110, 112), (98, 116, 111, 64), (100, 117, 109, 75), (84, 75, 109, 113), (95, 125, 127, 103), (91, 124, 126, 99), (78, 120, 125, 95), (71, 118, 124, 91), (78, 87, 123, 120), (68, 83, 122, 119), (99, 126, 121, 69), (83, 69, 121, 122), (103, 127, 119, 77), (87, 76, 118, 123), (161, 153, 131, 145), (151, 140, 135, 146), (168, 163, 133, 147), (148, 139, 129, 144), (167, 170, 132, 141), (164, 169, 129, 139), (166, 164, 139, 143), (162, 165, 138, 128), (150, 143, 139, 148), (145, 131, 137, 149), (147, 133, 143, 150), (163, 166, 143, 133), (165, 167, 141, 138), (149, 137, 140, 151), (136, 149, 151, 142), (132, 147, 150, 141), (130, 145, 149, 136), (141, 150, 148, 138), (138, 148, 144, 128), (170, 168, 147, 132), (142, 151, 146, 134), (152, 161, 145, 130), (162, 171, 161, 152), (134, 146, 160, 154), (136, 142, 159, 157), (135, 140, 158, 155), (130, 136, 157, 152), (140, 137, 156, 158), (137, 131, 153, 156), (142, 134, 154, 159), (146, 135, 155, 160), (171, 169, 153, 161), (144, 129, 169, 171), (128, 144, 171, 162), (154, 160, 168, 170), (157, 159, 167, 165), (155, 158, 166, 163), (152, 157, 165, 162), (158, 156, 164, 166), (156, 153, 169, 164), (159, 154, 170, 167), (160, 155, 163, 168), (205, 197, 175, 189), (195, 184, 179, 190), (212, 207, 177, 191), (192, 183, 173, 188), (211, 214, 176, 185), (208, 213, 173, 183), (210, 208, 183, 187), (206, 209, 182, 172), (194, 187, 183, 192), (189, 175, 181, 193), (191, 177, 187, 194), (207, 210, 187, 177), (209, 211, 185, 182), (193, 181, 184, 195), (180, 193, 195, 186), (176, 191, 194, 185), (174, 189, 193, 180), (185, 194, 192, 182), (182, 192, 188, 172), (214, 212, 191, 176), (186, 195, 190, 178), (196, 205, 189, 174), (206, 215, 205, 196), (178, 190, 204, 198), (180, 186, 203, 201), (179, 184, 202, 199), (174, 180, 201, 196), (184, 181, 200, 202), (181, 175, 197, 200), (186, 178, 198, 203), (190, 179, 199, 204), (215, 213, 197, 205), (188, 173, 213, 215), (172, 188, 215, 206), (198, 204, 212, 214), (201, 203, 211, 209), (199, 202, 210, 207), (196, 201, 209, 206), (202, 200, 208, 210), (200, 197, 213, 208), (203, 198, 214, 211), (204, 199, 207, 212), (249, 241, 219, 233), (239, 228, 223, 234), (256, 251, 221, 235), (236, 227, 217, 232), (255, 258, 220, 229), (252, 257, 217, 227), (254, 252, 227, 231), (250, 253, 226, 216), (238, 231, 227, 236), (233, 219, 225, 237), (235, 221, 231, 238), (251, 254, 231, 221), (253, 255, 229, 226), (237, 225, 228, 239), (224, 237, 239, 230), (220, 235, 238, 229), (218, 233, 237, 224), (229, 238, 236, 226), (226, 236, 232, 216), (258, 256, 235, 220), (230, 239, 234, 222), (240, 249, 233, 218), (250, 259, 249, 240), (222, 234, 248, 242), (224, 230, 247, 245), (223, 228, 246, 243), (218, 224, 245, 240), (228, 225, 244, 246), (225, 219, 241, 244), (230, 222, 242, 247), (234, 223, 243, 248), (259, 257, 241, 249), (232, 217, 257, 259), (216, 232, 259, 250), (242, 248, 256, 258), (245, 247, 255, 253), (243, 246, 254, 251), (240, 245, 253, 250), (246, 244, 252, 254), (244, 241, 257, 252), (247, 242, 258, 255), (248, 243, 251, 256), (293, 285, 263, 277), (283, 272, 267, 278), (300, 295, 265, 279), (280, 271, 261, 276), (299, 302, 264, 273), (296, 301, 261, 271), (298, 296, 271, 275), (294, 297, 270, 260), (282, 275, 271, 280), (277, 263, 269, 281), (279, 265, 275, 282), (295, 298, 275, 265), (297, 299, 273, 270), (281, 269, 272, 283), (268, 281, 283, 274), (264, 279, 282, 273), (262, 277, 281, 268), (273, 282, 280, 270), (270, 280, 276, 260), (302, 300, 279, 264), (274, 283, 278, 266), (284, 293, 277, 262), (294, 303, 293, 284), (266, 278, 292, 286), (268, 274, 291, 289), (267, 272, 290, 287), (262, 268, 289, 284), (272, 269, 288, 290), (269, 263, 285, 288), (274, 266, 286, 291), (278, 267, 287, 292), (303, 301, 285, 293), (276, 261, 301, 303), (260, 276, 303, 294), (286, 292, 300, 302), (289, 291, 299, 297), (287, 290, 298, 295), (284, 289, 297, 294), (290, 288, 296, 298), (288, 285, 301, 296), (291, 286, 302, 299), (292, 287, 295, 300), (337, 329, 307, 321), (327, 316, 311, 322), (344, 339, 309, 323), (324, 315, 305, 320), (343, 346, 308, 317), (340, 345, 305, 315), (342, 340, 315, 319), (338, 341, 314, 304), (326, 319, 315, 324), (321, 307, 313, 325), (323, 309, 319, 326), (339, 342, 319, 309), (341, 343, 317, 314), (325, 313, 316, 327), (312, 325, 327, 318), (308, 323, 326, 317), (306, 321, 325, 312), (317, 326, 324, 314), (314, 324, 320, 304), (346, 344, 323, 308), (318, 327, 322, 310), (328, 337, 321, 306), (338, 347, 337, 328), (310, 322, 336, 330), (312, 318, 335, 333), (311, 316, 334, 331), (306, 312, 333, 328), (316, 313, 332, 334), (313, 307, 329, 332), (318, 310, 330, 335), (322, 311, 331, 336), (347, 345, 329, 337), (320, 305, 345, 347), (304, 320, 347, 338), (330, 336, 344, 346), (333, 335, 343, 341), (331, 334, 342, 339), (328, 333, 341, 338), (334, 332, 340, 342), (332, 329, 345, 340), (335, 330, 346, 343), (336, 331, 339, 344), (381, 373, 351, 365), (371, 360, 355, 366), (388, 383, 353, 367), (368, 359, 349, 364), (387, 390, 352, 361), (384, 389, 349, 359), (386, 384, 359, 363), (382, 385, 358, 348), (370, 363, 359, 368), (365, 351, 357, 369), (367, 353, 363, 370), (383, 386, 363, 353), (385, 387, 361, 358), (369, 357, 360, 371), (356, 369, 371, 362), (352, 367, 370, 361), (350, 365, 369, 356), (361, 370, 368, 358), (358, 368, 364, 348), (390, 388, 367, 352), (362, 371, 366, 354), (372, 381, 365, 350), (382, 391, 381, 372), (354, 366, 380, 374), (356, 362, 379, 377), (355, 360, 378, 375), (350, 356, 377, 372), (360, 357, 376, 378), (357, 351, 373, 376), (362, 354, 374, 379), (366, 355, 375, 380), (391, 389, 373, 381), (364, 349, 389, 391), (348, 364, 391, 382), (374, 380, 388, 390), (377, 379, 387, 385), (375, 378, 386, 383), (372, 377, 385, 382), (378, 376, 384, 386), (376, 373, 389, 384), (379, 374, 390, 387), (380, 375, 383, 388), (425, 417, 395, 409), (415, 404, 399, 410), (432, 427, 397, 411), (412, 403, 393, 408), (431, 434, 396, 405), (428, 433, 393, 403), (430, 428, 403, 407), (426, 429, 402, 392), (414, 407, 403, 412), (409, 395, 401, 413), (411, 397, 407, 414), (427, 430, 407, 397), (429, 431, 405, 402), (413, 401, 404, 415), (400, 413, 415, 406), (396, 411, 414, 405), (394, 409, 413, 400), (405, 414, 412, 402), (402, 412, 408, 392), (434, 432, 411, 396), (406, 415, 410, 398), (416, 425, 409, 394), (426, 435, 425, 416), (398, 410, 424, 418), (400, 406, 423, 421), (399, 404, 422, 419), (394, 400, 421, 416), (404, 401, 420, 422), (401, 395, 417, 420), (406, 398, 418, 423), (410, 399, 419, 424), (435, 433, 417, 425), (408, 393, 433, 435), (392, 408, 435, 426), (418, 424, 432, 434), (421, 423, 431, 429), (419, 422, 430, 427), (416, 421, 429, 426), (422, 420, 428, 430), (420, 417, 433, 428), (423, 418, 434, 431), (424, 419, 427, 432), (469, 461, 439, 453), (459, 448, 443, 454), (476, 471, 441, 455), (456, 447, 437, 452), (475, 478, 440, 449), (472, 477, 437, 447), (474, 472, 447, 451), (470, 473, 446, 436), (458, 451, 447, 456), (453, 439, 445, 457), (455, 441, 451, 458), (471, 474, 451, 441), (473, 475, 449, 446), (457, 445, 448, 459), (444, 457, 459, 450), (440, 455, 458, 449), (438, 453, 457, 444), (449, 458, 456, 446), (446, 456, 452, 436), (478, 476, 455, 440), (450, 459, 454, 442), (460, 469, 453, 438), (470, 479, 469, 460), (442, 454, 468, 462), (444, 450, 467, 465), (443, 448, 466, 463), (438, 444, 465, 460), (448, 445, 464, 466), (445, 439, 461, 464), (450, 442, 462, 467), (454, 443, 463, 468), (479, 477, 461, 469), (452, 437, 477, 479), (436, 452, 479, 470), (462, 468, 476, 478), (465, 467, 475, 473), (463, 466, 474, 471), (460, 465, 473, 470), (466, 464, 472, 474), (464, 461, 477, 472), (467, 462, 478, 475), (468, 463, 471, 476), (513, 505, 483, 497), (529, 524, 487, 498), (520, 515, 485, 499), (539, 535, 481, 496), (533, 522, 484, 525), (543, 521, 481, 535), (518, 516, 491, 495), (542, 517, 490, 537), (502, 495, 491, 500), (538, 536, 489, 501), (528, 527, 495, 502), (532, 518, 495, 527), (517, 519, 493, 490), (501, 489, 492, 503), (488, 501, 503, 494), (525, 528, 502, 493), (534, 538, 501, 488), (493, 502, 500, 490), (537, 539, 496, 480), (522, 520, 499, 484), (526, 529, 498, 486), (504, 513, 497, 482), (514, 523, 513, 504), (486, 498, 512, 506), (488, 494, 511, 509), (524, 492, 510, 530), (534, 488, 509, 540), (492, 489, 508, 510), (536, 483, 505, 541), (526, 486, 506, 531), (498, 487, 507, 512), (523, 521, 505, 513), (496, 481, 521, 523), (480, 496, 523, 514), (506, 512, 520, 522), (509, 511, 519, 517), (530, 510, 518, 532), (540, 509, 517, 542), (510, 508, 516, 518), (541, 505, 521, 543), (531, 506, 522, 533), (512, 507, 515, 520), (511, 531, 533, 519), (507, 530, 532, 515), (494, 526, 531, 511), (487, 524, 530, 507), (494, 503, 529, 526), (484, 499, 528, 525), (515, 532, 527, 485), (499, 485, 527, 528), (519, 533, 525, 493), (503, 492, 524, 529), (508, 541, 543, 516), (504, 540, 542, 514), (489, 536, 541, 508), (482, 534, 540, 504), (490, 500, 539, 537), (482, 497, 538, 534), (497, 483, 536, 538), (514, 542, 537, 480), (516, 543, 535, 491), (500, 491, 535, 539), (577, 569, 547, 561), (603, 598, 551, 562), (584, 579, 549, 563), (593, 589, 545, 560), (607, 586, 548, 599), (597, 585, 545, 589), (582, 580, 555, 559), (596, 581, 554, 591), (566, 559, 555, 564), (592, 590, 553, 565), (602, 601, 559, 566), (606, 582, 559, 601), (581, 583, 557, 554), (565, 553, 556, 567), (552, 565, 567, 558), (599, 602, 566, 557), (588, 592, 565, 552), (557, 566, 564, 554), (591, 593, 560, 544), (586, 584, 563, 548), (600, 603, 562, 550), (568, 577, 561, 546), (578, 587, 577, 568), (550, 562, 576, 570), (552, 558, 575, 573), (598, 556, 574, 604), (588, 552, 573, 594), (556, 553, 572, 574), (590, 547, 569, 595), (600, 550, 570, 605), (562, 551, 571, 576), (587, 585, 569, 577), (560, 545, 585, 587), (544, 560, 587, 578), (570, 576, 584, 586), (573, 575, 583, 581), (604, 574, 582, 606), (594, 573, 581, 596), (574, 572, 580, 582), (595, 569, 585, 597), (605, 570, 586, 607), (576, 571, 579, 584), (572, 595, 597, 580), (568, 594, 596, 578), (553, 590, 595, 572), (546, 588, 594, 568), (554, 564, 593, 591), (546, 561, 592, 588), (561, 547, 590, 592), (578, 596, 591, 544), (580, 597, 589, 555), (564, 555, 589, 593), (575, 605, 607, 583), (571, 604, 606, 579), (558, 600, 605, 575), (551, 598, 604, 571), (558, 567, 603, 600), (548, 563, 602, 599), (579, 606, 601, 549), (563, 549, 601, 602), (583, 607, 599, 557), (567, 556, 598, 603), (641, 633, 611, 625), (631, 620, 615, 626), (648, 643, 613, 627), (628, 619, 609, 624), (647, 650, 612, 621), (644, 649, 609, 619), (646, 644, 619, 623), (642, 645, 618, 608), (630, 623, 619, 628), (625, 611, 617, 629), (627, 613, 623, 630), (643, 646, 623, 613), (645, 647, 621, 618), (629, 617, 620, 631), (616, 629, 631, 622), (612, 627, 630, 621), (610, 625, 629, 616), (621, 630, 628, 618), (618, 628, 624, 608), (650, 648, 627, 612), (622, 631, 626, 614), (632, 641, 625, 610), (642, 651, 641, 632), (614, 626, 640, 634), (616, 622, 639, 637), (615, 620, 638, 635), (610, 616, 637, 632), (620, 617, 636, 638), (617, 611, 633, 636), (622, 614, 634, 639), (626, 615, 635, 640), (651, 649, 633, 641), (624, 609, 649, 651), (608, 624, 651, 642), (634, 640, 648, 650), (637, 639, 647, 645), (635, 638, 646, 643), (632, 637, 645, 642), (638, 636, 644, 646), (636, 633, 649, 644), (639, 634, 650, 647), (640, 635, 643, 648), (685, 677, 655, 669), (675, 664, 659, 670), (692, 687, 657, 671), (672, 663, 653, 668), (691, 694, 656, 665), (688, 693, 653, 663), (690, 688, 663, 667), (686, 689, 662, 652), (674, 667, 663, 672), (669, 655, 661, 673), (671, 657, 667, 674), (687, 690, 667, 657), (689, 691, 665, 662), (673, 661, 664, 675), (660, 673, 675, 666), (656, 671, 674, 665), (654, 669, 673, 660), (665, 674, 672, 662), (662, 672, 668, 652), (694, 692, 671, 656), (666, 675, 670, 658), (676, 685, 669, 654), (686, 695, 685, 676), (658, 670, 684, 678), (660, 666, 683, 681), (659, 664, 682, 679), (654, 660, 681, 676), (664, 661, 680, 682), (661, 655, 677, 680), (666, 658, 678, 683), (670, 659, 679, 684), (695, 693, 677, 685), (668, 653, 693, 695), (652, 668, 695, 686), (678, 684, 692, 694), (681, 683, 691, 689), (679, 682, 690, 687), (676, 681, 689, 686), (682, 680, 688, 690), (680, 677, 693, 688), (683, 678, 694, 691), (684, 679, 687, 692), (729, 721, 699, 713), (719, 708, 703, 714), (736, 731, 701, 715), (716, 707, 697, 712), (735, 738, 700, 709), (732, 737, 697, 707), (734, 732, 707, 711), (730, 733, 706, 696), (718, 711, 707, 716), (713, 699, 705, 717), (715, 701, 711, 718), (731, 734, 711, 701), (733, 735, 709, 706), (717, 705, 708, 719), (704, 717, 719, 710), (700, 715, 718, 709), (698, 713, 717, 704), (709, 718, 716, 706), (706, 716, 712, 696), (738, 736, 715, 700), (710, 719, 714, 702), (720, 729, 713, 698), (730, 739, 729, 720), (702, 714, 728, 722), (704, 710, 727, 725), (703, 708, 726, 723), (698, 704, 725, 720), (708, 705, 724, 726), (705, 699, 721, 724), (710, 702, 722, 727), (714, 703, 723, 728), (739, 737, 721, 729), (712, 697, 737, 739), (696, 712, 739, 730), (722, 728, 736, 738), (725, 727, 735, 733), (723, 726, 734, 731), (720, 725, 733, 730), (726, 724, 732, 734), (724, 721, 737, 732), (727, 722, 738, 735), (728, 723, 731, 736), (773, 765, 743, 757), (763, 752, 747, 758), (780, 775, 745, 759), (760, 751, 741, 756), (779, 782, 744, 753), (776, 781, 741, 751), (778, 776, 751, 755), (774, 777, 750, 740), (762, 755, 751, 760), (757, 743, 749, 761), (759, 745, 755, 762), (775, 778, 755, 745), (777, 779, 753, 750), (761, 749, 752, 763), (748, 761, 763, 754), (744, 759, 762, 753), (742, 757, 761, 748), (753, 762, 760, 750), (750, 760, 756, 740), (782, 780, 759, 744), (754, 763, 758, 746), (764, 773, 757, 742), (774, 783, 773, 764), (746, 758, 772, 766), (748, 754, 771, 769), (747, 752, 770, 767), (742, 748, 769, 764), (752, 749, 768, 770), (749, 743, 765, 768), (754, 746, 766, 771), (758, 747, 767, 772), (783, 781, 765, 773), (756, 741, 781, 783), (740, 756, 783, 774), (766, 772, 780, 782), (769, 771, 779, 777), (767, 770, 778, 775), (764, 769, 777, 774), (770, 768, 776, 778), (768, 765, 781, 776), (771, 766, 782, 779), (772, 767, 775, 780), (817, 809, 787, 801), (807, 796, 791, 802), (824, 819, 789, 803), (804, 795, 785, 800), (823, 826, 788, 797), (820, 825, 785, 795), (822, 820, 795, 799), (818, 821, 794, 784), (806, 799, 795, 804), (801, 787, 793, 805), (803, 789, 799, 806), (819, 822, 799, 789), (821, 823, 797, 794), (805, 793, 796, 807), (792, 805, 807, 798), (788, 803, 806, 797), (786, 801, 805, 792), (797, 806, 804, 794), (794, 804, 800, 784), (826, 824, 803, 788), (798, 807, 802, 790), (808, 817, 801, 786), (818, 827, 817, 808), (790, 802, 816, 810), (792, 798, 815, 813), (791, 796, 814, 811), (786, 792, 813, 808), (796, 793, 812, 814), (793, 787, 809, 812), (798, 790, 810, 815), (802, 791, 811, 816), (827, 825, 809, 817), (800, 785, 825, 827), (784, 800, 827, 818), (810, 816, 824, 826), (813, 815, 823, 821), (811, 814, 822, 819), (808, 813, 821, 818), (814, 812, 820, 822), (812, 809, 825, 820), (815, 810, 826, 823), (816, 811, 819, 824)])
me_cube_022.use_remesh_preserve_volume = False
me_cube_022.use_remesh_preserve_attributes = False
me_cube_022.use_mirror_vertex_groups = False
me_cube_022.update()
me_cube_014 = bpy.data.meshes.new('Cube.014')
me_cube_014.from_pydata([(-1.0, -1.0, -1.0), (-1.0, -1.0, 25.0), (-1.0, 1.0, -1.0), (-1.0, 1.0, 25.0), (1.0, -1.0, -1.0), (1.0, -1.0, 25.0), (1.0, 1.0, -1.0), (1.0, 1.0, 25.0)], [], [(0, 1, 3, 2), (2, 3, 7, 6), (6, 7, 5, 4), (4, 5, 1, 0), (2, 6, 4, 0), (7, 3, 1, 5)])
me_cube_014.use_remesh_preserve_volume = False
me_cube_014.use_remesh_preserve_attributes = False
me_cube_014.use_mirror_vertex_groups = False
me_cube_014.update()
me_cube_013 = bpy.data.meshes.new('Cube.013')
me_cube_013.from_pydata([(-1.0, -1.0, -1.0), (-1.0, -1.0, 25.0), (-1.0, 1.0, -1.0), (-1.0, 1.0, 25.0), (1.0, -1.0, -1.0), (1.0, -1.0, 25.0), (1.0, 1.0, -1.0), (1.0, 1.0, 25.0)], [], [(0, 1, 3, 2), (2, 3, 7, 6), (6, 7, 5, 4), (4, 5, 1, 0), (2, 6, 4, 0), (7, 3, 1, 5)])
me_cube_013.use_remesh_preserve_volume = False
me_cube_013.use_remesh_preserve_attributes = False
me_cube_013.use_mirror_vertex_groups = False
me_cube_013.update()
me_cube_012 = bpy.data.meshes.new('Cube.012')
me_cube_012.from_pydata([(-1.0, -1.0, -1.0), (-1.0, -1.0, 33.24), (-1.0, 1.0, -1.0), (-1.0, 1.0, 33.24), (1.0, -1.0, -1.0), (1.0, -1.0, 33.24), (1.0, 1.0, -1.0), (1.0, 1.0, 33.24)], [], [(0, 1, 3, 2), (2, 3, 7, 6), (6, 7, 5, 4), (4, 5, 1, 0), (2, 6, 4, 0), (7, 3, 1, 5)])
me_cube_012.use_remesh_preserve_volume = False
me_cube_012.use_remesh_preserve_attributes = False
me_cube_012.use_mirror_vertex_groups = False
me_cube_012.update()
me_cube_011 = bpy.data.meshes.new('Cube.011')
me_cube_011.from_pydata([(-1.0, -1.0, -1.0), (-1.0, -1.0, 28.49), (-1.0, 1.0, -1.0), (-1.0, 1.0, 28.49), (1.0, -1.0, -1.0), (1.0, -1.0, 28.49), (1.0, 1.0, -1.0), (1.0, 1.0, 28.49)], [], [(0, 1, 3, 2), (2, 3, 7, 6), (6, 7, 5, 4), (4, 5, 1, 0), (2, 6, 4, 0), (7, 3, 1, 5)])
me_cube_011.use_remesh_preserve_volume = False
me_cube_011.use_remesh_preserve_attributes = False
me_cube_011.use_mirror_vertex_groups = False
me_cube_011.update()
me_cube_010 = bpy.data.meshes.new('Cube.010')
me_cube_010.from_pydata([(-1.0, -1.0, -1.0), (-1.0, -1.0, 28.57), (-1.0, 1.0, -1.0), (-1.0, 1.0, 28.57), (1.0, -1.0, -1.0), (1.0, -1.0, 28.57), (1.0, 1.0, -1.0), (1.0, 1.0, 28.57)], [], [(0, 1, 3, 2), (2, 3, 7, 6), (6, 7, 5, 4), (4, 5, 1, 0), (2, 6, 4, 0), (7, 3, 1, 5)])
me_cube_010.use_remesh_preserve_volume = False
me_cube_010.use_remesh_preserve_attributes = False
me_cube_010.use_mirror_vertex_groups = False
me_cube_010.update()
me_cube_009 = bpy.data.meshes.new('Cube.009')
me_cube_009.from_pydata([(-1.0, -1.0, -1.0), (-1.0, -1.0, 28.62), (-1.0, 1.0, -1.0), (-1.0, 1.0, 28.62), (1.0, -1.0, -1.0), (1.0, -1.0, 28.62), (1.0, 1.0, -1.0), (1.0, 1.0, 28.62)], [], [(0, 1, 3, 2), (2, 3, 7, 6), (6, 7, 5, 4), (4, 5, 1, 0), (2, 6, 4, 0), (7, 3, 1, 5)])
me_cube_009.use_remesh_preserve_volume = False
me_cube_009.use_remesh_preserve_attributes = False
me_cube_009.use_mirror_vertex_groups = False
me_cube_009.update()
me_cube_008 = bpy.data.meshes.new('Cube.008')
me_cube_008.from_pydata([(-1.0, -1.0, -1.0), (-1.0, -1.0, 28.55), (-1.0, 1.0, -1.0), (-1.0, 1.0, 28.55), (1.0, -1.0, -1.0), (1.0, -1.0, 28.55), (1.0, 1.0, -1.0), (1.0, 1.0, 28.55)], [], [(0, 1, 3, 2), (2, 3, 7, 6), (6, 7, 5, 4), (4, 5, 1, 0), (2, 6, 4, 0), (7, 3, 1, 5)])
me_cube_008.use_remesh_preserve_volume = False
me_cube_008.use_remesh_preserve_attributes = False
me_cube_008.use_mirror_vertex_groups = False
me_cube_008.update()
me_cube_007 = bpy.data.meshes.new('Cube.007')
me_cube_007.from_pydata([(-1.0, -1.0, -1.0), (-1.0, -1.0, 33.24), (-1.0, 1.0, -1.0), (-1.0, 1.0, 33.24), (1.0, -1.0, -1.0), (1.0, -1.0, 33.24), (1.0, 1.0, -1.0), (1.0, 1.0, 33.24)], [], [(0, 1, 3, 2), (2, 3, 7, 6), (6, 7, 5, 4), (4, 5, 1, 0), (2, 6, 4, 0), (7, 3, 1, 5)])
me_cube_007.use_remesh_preserve_volume = False
me_cube_007.use_remesh_preserve_attributes = False
me_cube_007.use_mirror_vertex_groups = False
me_cube_007.update()
me_cube_006 = bpy.data.meshes.new('Cube.006')
me_cube_006.from_pydata([(-1.0, -1.0, -1.0), (-1.0, -1.0, 11.62), (-1.0, 10.99, -1.0), (-1.0, 10.99, 11.62), (1.0, -1.0, -1.0), (1.0, -1.0, 11.62), (1.0, 10.99, -1.0), (1.0, 10.99, 11.62), (-1.0, -1.0, 7.457), (-1.0, 10.99, 7.457), (1.0, 10.99, 7.457), (1.0, -1.0, 7.457), (2.666, 10.99, 11.62), (2.666, -1.0, 11.62), (2.666, 10.99, 7.457), (2.666, -1.0, 7.457), (-2.317, -1.0, 7.457), (-2.317, -1.0, 11.62), (-2.317, 10.99, 11.62), (-2.317, 10.99, 7.457), (0.8935, 10.99, -1.0), (0.8935, 10.99, 11.62), (0.8935, -1.0, -1.0), (0.8935, -1.0, 11.62), (0.8935, -1.0, 7.457), (0.8935, 10.99, 7.457), (-0.8695, 10.99, -1.0), (-0.8695, 10.99, 11.62), (-0.8695, -1.0, -1.0), (-0.8695, -1.0, 11.62), (-0.8695, -1.0, 7.457), (-0.8695, 10.99, 7.457)], [(31, 26), (30, 28), (27, 29), (26, 28), (29, 30), (27, 31)], [(8, 1, 17, 16), (25, 21, 7, 10), (10, 7, 12, 14), (24, 23, 1, 8), (20, 6, 4, 22), (21, 3, 1, 23), (22, 24, 8, 0), (6, 10, 11, 4), (20, 25, 10, 6), (0, 8, 9, 2), (14, 12, 13, 15), (7, 5, 13, 12), (11, 10, 14, 15), (5, 11, 15, 13), (16, 17, 18, 19), (9, 8, 16, 19), (1, 3, 18, 17), (3, 9, 19, 18), (2, 9, 25, 20), (4, 11, 24, 22), (7, 21, 23, 5), (2, 20, 22, 0), (11, 5, 23, 24), (9, 3, 21, 25)])
me_cube_006.use_remesh_preserve_volume = False
me_cube_006.use_remesh_preserve_attributes = False
me_cube_006.use_mirror_vertex_groups = False
me_cube_006.update()
me_cube_005 = bpy.data.meshes.new('Cube.005')
me_cube_005.from_pydata([(-1.0, -1.0, -1.0), (-1.0, -1.0, 33.24), (-1.0, 1.0, -1.0), (-1.0, 1.0, 33.24), (1.0, -1.0, -1.0), (1.0, -1.0, 33.24), (1.0, 1.0, -1.0), (1.0, 1.0, 33.24)], [], [(0, 1, 3, 2), (2, 3, 7, 6), (6, 7, 5, 4), (4, 5, 1, 0), (2, 6, 4, 0), (7, 3, 1, 5)])
me_cube_005.use_remesh_preserve_volume = False
me_cube_005.use_remesh_preserve_attributes = False
me_cube_005.use_mirror_vertex_groups = False
me_cube_005.update()
me_cube_004 = bpy.data.meshes.new('Cube.004')
me_cube_004.from_pydata([(-1.0, -1.0, -1.0), (-1.0, -1.0, 28.55), (-1.0, 1.0, -1.0), (-1.0, 1.0, 28.55), (1.0, -1.0, -1.0), (1.0, -1.0, 28.55), (1.0, 1.0, -1.0), (1.0, 1.0, 28.55)], [], [(0, 1, 3, 2), (2, 3, 7, 6), (6, 7, 5, 4), (4, 5, 1, 0), (2, 6, 4, 0), (7, 3, 1, 5)])
me_cube_004.use_remesh_preserve_volume = False
me_cube_004.use_remesh_preserve_attributes = False
me_cube_004.use_mirror_vertex_groups = False
me_cube_004.update()
me_cube_003 = bpy.data.meshes.new('Cube.003')
me_cube_003.from_pydata([(-1.0, -1.0, -1.0), (-1.0, -1.0, 28.62), (-1.0, 1.0, -1.0), (-1.0, 1.0, 28.62), (1.0, -1.0, -1.0), (1.0, -1.0, 28.62), (1.0, 1.0, -1.0), (1.0, 1.0, 28.62)], [], [(0, 1, 3, 2), (2, 3, 7, 6), (6, 7, 5, 4), (4, 5, 1, 0), (2, 6, 4, 0), (7, 3, 1, 5)])
me_cube_003.use_remesh_preserve_volume = False
me_cube_003.use_remesh_preserve_attributes = False
me_cube_003.use_mirror_vertex_groups = False
me_cube_003.update()
me_cube_002 = bpy.data.meshes.new('Cube.002')
me_cube_002.from_pydata([(-1.0, -1.0, -1.0), (-1.0, -1.0, 28.57), (-1.0, 1.0, -1.0), (-1.0, 1.0, 28.57), (1.0, -1.0, -1.0), (1.0, -1.0, 28.57), (1.0, 1.0, -1.0), (1.0, 1.0, 28.57)], [], [(0, 1, 3, 2), (2, 3, 7, 6), (6, 7, 5, 4), (4, 5, 1, 0), (2, 6, 4, 0), (7, 3, 1, 5)])
me_cube_002.use_remesh_preserve_volume = False
me_cube_002.use_remesh_preserve_attributes = False
me_cube_002.use_mirror_vertex_groups = False
me_cube_002.update()
me_cube_001 = bpy.data.meshes.new('Cube.001')
me_cube_001.from_pydata([(-1.0, -1.0, -1.0), (-1.0, -1.0, 28.49), (-1.0, 1.0, -1.0), (-1.0, 1.0, 28.49), (1.0, -1.0, -1.0), (1.0, -1.0, 28.49), (1.0, 1.0, -1.0), (1.0, 1.0, 28.49)], [], [(0, 1, 3, 2), (2, 3, 7, 6), (6, 7, 5, 4), (4, 5, 1, 0), (2, 6, 4, 0), (7, 3, 1, 5)])
me_cube_001.use_remesh_preserve_volume = False
me_cube_001.use_remesh_preserve_attributes = False
me_cube_001.use_mirror_vertex_groups = False
me_cube_001.update()
me_plane = bpy.data.meshes.new('Plane')
me_plane.from_pydata([(-1.0, -1.0, 0.0), (1.0, -1.0, 0.0), (-1.0, 3.538, 0.0), (1.0, 3.538, 0.0)], [], [(0, 1, 3, 2)])
me_plane.use_remesh_preserve_volume = False
me_plane.use_remesh_preserve_attributes = False
me_plane.use_mirror_vertex_groups = False
me_plane.update()

# ---- objects
ob_cube_023 = bpy.data.objects.new('Cube.023', me_cube_027)
ob_cylinder_003 = bpy.data.objects.new('Cylinder.003', me_cylinder_003)
ob_cylinder_002 = bpy.data.objects.new('Cylinder.002', me_cylinder_002)
ob_cylinder_001 = bpy.data.objects.new('Cylinder.001', me_cylinder_001)
ob_cylinder = bpy.data.objects.new('Cylinder', me_cylinder)
ob_cube_022 = bpy.data.objects.new('Cube.022', me_cube_026)
ob_cube_020 = bpy.data.objects.new('Cube.020', me_cube_025)
ob_cube_017 = bpy.data.objects.new('Cube.017', me_cube_024)
ob_cube_019 = bpy.data.objects.new('Cube.019', me_cube_021)
ob_cube_018 = bpy.data.objects.new('Cube.018', me_cube_018)
ob_cube_016 = bpy.data.objects.new('Cube.016', me_cube_016)
ob_cube_015 = bpy.data.objects.new('Cube.015', me_cube_015)
ob_cube_014 = bpy.data.objects.new('Cube.014', me_cube)
ob_cube_021 = bpy.data.objects.new('Cube.021', me_cube_022)
ob_cube_013 = bpy.data.objects.new('Cube.013', me_cube_014)
ob_cube_012 = bpy.data.objects.new('Cube.012', me_cube_013)
ob_cube_011 = bpy.data.objects.new('Cube.011', me_cube_012)
ob_cube_010 = bpy.data.objects.new('Cube.010', me_cube_011)
ob_cube_009 = bpy.data.objects.new('Cube.009', me_cube_010)
ob_cube_008 = bpy.data.objects.new('Cube.008', me_cube_009)
ob_cube_007 = bpy.data.objects.new('Cube.007', me_cube_008)
ob_cube_006 = bpy.data.objects.new('Cube.006', me_cube_007)
ob_cube_005 = bpy.data.objects.new('Cube.005', me_cube_006)
ob_cube_004 = bpy.data.objects.new('Cube.004', me_cube_005)
ob_cube_003 = bpy.data.objects.new('Cube.003', me_cube_004)
ob_cube_002 = bpy.data.objects.new('Cube.002', me_cube_003)
ob_cube_001 = bpy.data.objects.new('Cube.001', me_cube_002)
ob_cube = bpy.data.objects.new('Cube', me_cube_001)
ob_plane = bpy.data.objects.new('Plane', me_plane)
ob_lamp = bpy.data.objects.new('Lamp', light_lamp)
ob_camera = bpy.data.objects.new('Camera', cam_camera)
ob_sun = bpy.data.objects.new('Sun', light_sun)

# ---- transforms, parenting, visibility, modifiers, constraints
ob_cube_023.location = (-0.03978, 1.701, 1.154)
ob_cube_023.rotation_euler = (0.0, -0.0, 1.576)
ob_cube_023.scale = (1.0, 2.018, 0.0136)
ob_cube_023.lineart.crease_threshold = 0.0
ob_cylinder_003.location = (-1.543, 0.9655, 0.8121)
ob_cylinder_003.rotation_euler = (0.0, -0.0, 1.576)
ob_cylinder_003.scale = (0.1019, 0.1019, 0.3182)
ob_cylinder_003.lineart.crease_threshold = 0.0
ob_cylinder_002.location = (-1.55, 2.406, 0.8121)
ob_cylinder_002.rotation_euler = (0.0, -0.0, 1.576)
ob_cylinder_002.scale = (0.1019, 0.1019, 0.3182)
ob_cylinder_002.lineart.crease_threshold = 0.0
ob_cylinder_001.location = (1.449, 2.421, 0.8121)
ob_cylinder_001.rotation_euler = (0.0, -0.0, 1.576)
ob_cylinder_001.scale = (0.1019, 0.1019, 0.3182)
ob_cylinder_001.lineart.crease_threshold = 0.0
ob_cylinder.location = (1.456, 1.016, 0.8121)
ob_cylinder.rotation_euler = (0.0, -0.0, 1.576)
ob_cylinder.scale = (0.1019, 0.1019, 0.3182)
ob_cylinder.lineart.crease_threshold = 0.0
ob_cube_022.location = (-0.03978, 1.701, 0.5053)
ob_cube_022.rotation_euler = (0.0, -0.0, 1.576)
ob_cube_022.scale = (1.0, 1.631, 0.01817)
ob_cube_022.lineart.crease_threshold = 0.0
ob_cube_020.location = (1.456, 1.702, 0.515)
ob_cube_020.rotation_euler = (0.0, -0.0, 1.576)
ob_cube_020.scale = (1.041, 0.1405, 0.512)
ob_cube_020.lineart.crease_threshold = 0.0
ob_cube_017.location = (-1.546, 1.687, 0.515)
ob_cube_017.rotation_euler = (0.0, -0.0, 1.576)
ob_cube_017.scale = (1.041, 0.1405, 0.512)
ob_cube_017.lineart.crease_threshold = 0.0
ob_cube_019.location = (0.92, -3.92, 1.215)
ob_cube_019.scale = (1.911, 0.04442, -0.02237)
ob_cube_019.lineart.crease_threshold = 0.0
ob_cube_018.location = (3.838, 4.312, 0.04194)
ob_cube_018.scale = (0.7317, 0.05051, -0.04308)
ob_cube_018.lineart.crease_threshold = 0.0
ob_cube_016.location = (-0.01424, 7.381, 1.462)
ob_cube_016.scale = (2.495, 0.9775, -1.112)
ob_cube_016.lineart.crease_threshold = 0.0
ob_cube_015.location = (-0.01424, 7.381, 2.727)
ob_cube_015.scale = (2.552, 1.0, -0.1604)
ob_cube_015.lineart.crease_threshold = 0.0
ob_cube_014.location = (-0.01424, 7.381, 0.1767)
ob_cube_014.scale = (2.552, 1.0, -0.1604)
ob_cube_014.lineart.crease_threshold = 0.0
ob_cube_021.location = (1.859, -1.853, 0.614)
ob_cube_021.rotation_euler = (0.0, -0.0, 6.293)
ob_cube_021.scale = (1.158, 0.9305, 0.9299)
ob_cube_021.lineart.crease_threshold = 0.0
_m = ob_cube_021.modifiers.new('Subsurf', 'SUBSURF')
_m.uv_smooth = 'PRESERVE_CORNERS'
_m.quality = 2
_m.levels = 2
_m.show_only_control_edges = False
ob_cube_013.location = (1.864, 7.551, 0.5005)
ob_cube_013.scale = (0.4675, 0.4675, 0.4675)
ob_cube_013.lineart.crease_threshold = 0.0
ob_cube_012.location = (-1.79, 7.551, 0.5005)
ob_cube_012.scale = (0.4675, 0.4675, 0.4675)
ob_cube_012.lineart.crease_threshold = 0.0
ob_cube_011.location = (7.663, 7.445, 8.162)
ob_cube_011.rotation_euler = (1.571, -0.0, -1.58)
ob_cube_011.scale = (0.412, 0.4675, 0.4675)
ob_cube_011.lineart.crease_threshold = 0.0
ob_cube_010.location = (-7.537, 7.637, 0.5005)
ob_cube_010.scale = (0.4675, 0.4675, 0.4675)
ob_cube_010.lineart.crease_threshold = 0.0
ob_cube_009.location = (-7.537, 22.72, 0.5005)
ob_cube_009.scale = (0.4675, 0.4675, 0.4675)
ob_cube_009.lineart.crease_threshold = 0.0
ob_cube_008.location = (-7.537, 12.61, 0.5005)
ob_cube_008.scale = (0.4675, 0.4675, 0.4675)
ob_cube_008.lineart.crease_threshold = 0.0
ob_cube_007.location = (-7.537, 17.71, 0.5005)
ob_cube_007.scale = (0.4675, 0.4675, 0.4675)
ob_cube_007.lineart.crease_threshold = 0.0
ob_cube_006.location = (-7.536, 22.69, 8.032)
ob_cube_006.rotation_euler = (1.571, -0.0, 0.0)
ob_cube_006.scale = (0.412, 0.4675, 0.4675)
ob_cube_006.lineart.crease_threshold = 0.0
ob_cube_005.location = (-0.02949, 8.005, 0.9336)
ob_cube_005.scale = (3.048, 1.0, 1.0)
ob_cube_005.lineart.crease_threshold = 0.0
ob_cube_004.location = (-7.536, 7.487, 8.032)
ob_cube_004.rotation_euler = (1.571, -0.0, 0.0)
ob_cube_004.scale = (0.412, 0.4675, 0.4675)
ob_cube_004.lineart.crease_threshold = 0.0
ob_cube_003.location = (-7.537, 2.504, 0.5005)
ob_cube_003.scale = (0.4675, 0.4675, 0.4675)
ob_cube_003.lineart.crease_threshold = 0.0
ob_cube_002.location = (-7.537, -2.596, 0.5005)
ob_cube_002.scale = (0.4675, 0.4675, 0.4675)
ob_cube_002.lineart.crease_threshold = 0.0
ob_cube_001.location = (-7.537, 7.511, 0.5005)
ob_cube_001.scale = (0.4675, 0.4675, 0.4675)
ob_cube_001.lineart.crease_threshold = 0.0
ob_cube.location = (-7.537, -7.57, 0.5005)
ob_cube.scale = (0.4675, 0.4675, 0.4675)
ob_cube.lineart.crease_threshold = 0.0
ob_plane.location = (0.0, 0.0, -0.002365)
ob_plane.scale = (8.056, 8.056, 8.056)
ob_plane.lineart.crease_threshold = 0.0
ob_lamp.location = (4.076, 1.005, 5.904)
ob_lamp.rotation_euler = (0.6503, 0.05522, 1.866)
ob_lamp.lock_rotations_4d = False
ob_lamp.empty_display_type = 'ARROWS'
ob_lamp.color = (0.0, 0.0, 0.0, 0.0)
ob_lamp.lineart.crease_threshold = 0.0
ob_camera.location = (17.42, -16.72, 4.997)
ob_camera.rotation_euler = (1.508, 0.01429, 0.7679)
ob_camera.scale = (1.0, 1.0, 1.0)
ob_camera.lock_rotations_4d = False
ob_camera.empty_display_type = 'ARROWS'
ob_camera.color = (0.0, 0.0, 0.0, 0.0)
ob_camera.display_type = 'WIRE'
ob_camera.lineart.crease_threshold = 0.0
ob_sun.location = (0.2361, 0.4133, 4.564)
ob_sun.rotation_euler = (0.8563, -0.4357, -1.872)
ob_sun.lineart.crease_threshold = 0.0

# ---- collection membership
col_collection_1.objects.link(ob_cube_023)
col_collection_1.objects.link(ob_cylinder_003)
col_collection_1.objects.link(ob_cylinder_002)
col_collection_1.objects.link(ob_cylinder_001)
col_collection_1.objects.link(ob_cylinder)
col_collection_1.objects.link(ob_cube_022)
col_collection_1.objects.link(ob_cube_020)
col_collection_1.objects.link(ob_cube_017)
col_collection_1.objects.link(ob_cube_019)
col_collection_1.objects.link(ob_cube_018)
col_collection_1.objects.link(ob_cube_016)
col_collection_1.objects.link(ob_cube_015)
col_collection_1.objects.link(ob_cube_014)
col_collection_1.objects.link(ob_cube_021)
col_collection_1.objects.link(ob_cube_013)
col_collection_1.objects.link(ob_cube_012)
col_collection_1.objects.link(ob_cube_011)
col_collection_1.objects.link(ob_cube_010)
col_collection_1.objects.link(ob_cube_009)
col_collection_1.objects.link(ob_cube_008)
col_collection_1.objects.link(ob_cube_007)
col_collection_1.objects.link(ob_cube_006)
col_collection_1.objects.link(ob_cube_005)
col_collection_1.objects.link(ob_cube_004)
col_collection_1.objects.link(ob_cube_003)
col_collection_1.objects.link(ob_cube_002)
col_collection_1.objects.link(ob_cube_001)
col_collection_1.objects.link(ob_cube)
col_collection_1.objects.link(ob_plane)
col_collection_1.objects.link(ob_lamp)
col_collection_1.objects.link(ob_camera)
col_collection_2.objects.link(ob_sun)

# ---- scene / render settings (as saved in the file)
scene.camera = ob_camera
scene.frame_start = 1; scene.frame_end = 250; scene.frame_set(1)
scene.render.engine = 'CYCLES'
scene.render.resolution_percentage = 50
scene.render.dither_intensity = 0.0
scene.cycles.use_denoising = False
scene.cycles.samples = 128
scene.cycles.sampling_pattern = 'TABULATED_SOBOL'
scene.cycles.use_adaptive_sampling = False
scene.cycles.use_light_tree = False
scene.view_settings.view_transform = 'Standard'
bpy.context.view_layer.update()
